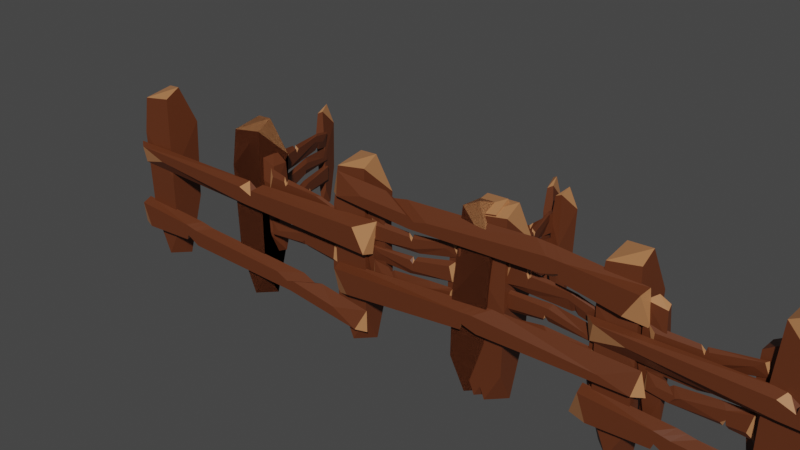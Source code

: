 # Source: Fence.blend  (saved by Blender 2.80.48; exported with 4.5.12 LTS)
import bpy
from mathutils import Matrix  # noqa: F401  (used for matrix-valued properties, if any)

bpy.ops.wm.read_factory_settings(use_empty=True)
scene = bpy.context.scene
scene.name = 'Scene'

# ---- collections
col_collection = bpy.data.collections.new('Collection'); scene.collection.children.link(col_collection)

# ---- materials (node trees are filled in below, after node groups)
mat_bois = bpy.data.materials.new('Bois')
mat_bois.alpha_threshold = 0.0
mat_bois.use_transparent_shadow = False
mat_bois.roughness = 0.5
mat_bois.line_color = (0.0, 0.0, 0.0, 1.0)
mat_boisclair = bpy.data.materials.new('BoisClair')
mat_boisclair.use_transparent_shadow = False
mat_boisclair.roughness = 0.25

# ---- material node trees
mat_bois.use_nodes = True; mat_bois.node_tree.nodes.clear()
_N = mat_bois.node_tree.nodes; _L = mat_bois.node_tree.links
n0 = _N.new('ShaderNodeOutputMaterial'); n0.name = 'Material Output'; n0.location = (300, 300)
n1 = _N.new('ShaderNodeBsdfPrincipled'); n1.name = 'Principled BSDF'; n1.location = (10, 300)
n1.distribution = 'GGX'
n1.subsurface_method = 'BURLEY'
n1.inputs[0].default_value = (0.1149, 0.02964, 0.008732, 1.0)
n1.inputs[3].default_value = 1.45
_L.new(n1.outputs[0], n0.inputs[0])
n0.is_active_output = True
mat_boisclair.use_nodes = True; mat_boisclair.node_tree.nodes.clear()
_N = mat_boisclair.node_tree.nodes; _L = mat_boisclair.node_tree.links
n0 = _N.new('ShaderNodeOutputMaterial'); n0.name = 'Material Output'; n0.location = (300, 300)
n1 = _N.new('ShaderNodeBsdfPrincipled'); n1.name = 'Principled BSDF'; n1.location = (10, 300)
n1.distribution = 'GGX'
n1.subsurface_method = 'BURLEY'
n1.inputs[0].default_value = (0.4575, 0.1941, 0.07854, 1.0)
n1.inputs[3].default_value = 1.45
_L.new(n1.outputs[0], n0.inputs[0])
n0.is_active_output = True

# ---- world
world_world = bpy.data.worlds.new('World'); scene.world = world_world
world_world.use_nodes = True; world_world.node_tree.nodes.clear()
_N = world_world.node_tree.nodes; _L = world_world.node_tree.links
n0 = _N.new('ShaderNodeOutputWorld'); n0.name = 'World Output'; n0.location = (300, 300)
n1 = _N.new('ShaderNodeBackground'); n1.name = 'Background'; n1.location = (10, 300)
n1.inputs[0].default_value = (0.05088, 0.05088, 0.05088, 1.0)
_L.new(n1.outputs[0], n0.inputs[0])
n0.is_active_output = True
world_world.color = (0.05088, 0.05088, 0.05088)
world_world.use_sun_shadow = False
world_world.sun_shadow_jitter_overblur = 0.0

# ---- meshes
me_cube = bpy.data.meshes.new('Cube')
me_cube.from_pydata([(0.1073, 0.09721, 2.096), (0.1607, 0.2812, 1.637), (0.1073, -0.08847, 2.0), (0.1606, -0.1484, 1.05), (-0.2257, 0.2446, 2.0), (-0.2368, 0.2482, 0.9283), (-0.2257, -0.1104, 1.951), (-0.2605, -0.1452, 1.527), (-0.01979, 0.205, 0.0), (0.1606, 0.2372, 0.6927), (0.1605, 0.02472, 0.0), (0.1606, -0.1532, 0.3469), (-0.203, 0.09195, 0.07345), (-0.01979, -0.1556, 0.0), (-0.2188, -0.1524, 0.4718), (-0.2001, 0.02472, 0.0), (2.414, -0.2083, 1.842), (2.495, -0.1041, 1.691), (2.453, -0.2083, 1.714), (2.246, -0.1032, 1.926), (2.464, -0.2088, 1.646), (2.343, -0.1026, 1.922), (2.501, -0.2088, 1.84), (2.541, -0.1026, 1.586), (2.281, -0.2077, 1.658), (2.328, -0.2077, 1.844), (2.34, -0.1038, 1.603), (2.148, -0.1038, 1.931), (3.325, -0.0932, 1.448), (3.281, -0.0932, 1.837), (3.1, -0.2181, 1.546), (3.256, -0.2181, 1.806), (-0.2855, -0.1143, 1.643), (-0.2315, -0.1143, 1.896), (-0.1774, -0.1973, 1.656), (0.154, -0.1973, 1.752), (-2.893, 0.09721, 2.096), (-2.839, 0.2812, 1.637), (-2.893, -0.08847, 2.0), (-2.839, -0.1484, 1.05), (-3.226, 0.2446, 2.0), (-3.237, 0.2482, 0.9283), (-3.226, -0.1104, 1.951), (-3.26, -0.1452, 1.527), (-3.02, 0.205, 0.0), (-2.839, 0.2372, 0.6927), (-2.839, 0.02472, 0.0), (-2.839, -0.1532, 0.3469), (-3.02, -0.1556, 0.0), (-3.203, 0.09195, 0.07345), (-3.219, -0.1524, 0.4718), (-3.2, 0.02472, 0.0), (-2.899, -0.2368, 1.272), (-3.226, -0.2368, 1.38), (-3.289, -0.1538, 1.142), (-3.334, -0.1538, 1.397), (0.2243, -0.2576, 1.145), (0.07781, -0.2576, 1.41), (0.2485, -0.1327, 1.113), (0.3065, -0.1327, 1.5), (-1.717, -0.1433, 1.089), (-1.514, -0.1433, 1.41), (-1.534, -0.2472, 1.17), (-1.574, -0.2472, 1.357), (-1.312, -0.1421, 1.42), (-1.361, -0.2484, 1.167), (-1.522, -0.1421, 1.092), (-1.391, -0.2484, 1.362), (-1.619, -0.1427, 1.09), (-1.404, -0.2478, 1.295), (-1.362, -0.1437, 1.317), (-1.448, -0.2478, 1.168), (2.938, -0.2368, 0.8881), (3.273, -0.2368, 0.8059), (3.316, -0.1538, 1.049), (3.381, -0.1538, 0.7979), (-0.1797, -0.2576, 0.8462), (-0.01282, -0.2576, 0.5936), (-0.2064, -0.1327, 0.8758), (-0.2337, -0.1327, 0.4856), (1.752, -0.1433, 1.053), (1.574, -0.1433, 0.7174), (1.576, -0.2472, 0.9583), (1.63, -0.2472, 0.7754), (1.374, -0.1421, 0.6918), (1.403, -0.2484, 0.9476), (1.557, -0.1421, 1.035), (1.448, -0.2484, 0.7553), (1.654, -0.1427, 1.044), (1.456, -0.2478, 0.8236), (1.415, -0.1437, 0.7986), (1.489, -0.2478, 0.953), (-0.2355, -0.2368, 0.3505), (0.07106, -0.2368, 0.1918), (0.1704, -0.1538, 0.4175), (0.1746, -0.1538, 0.1585), (-3.311, -0.2576, 0.6312), (-3.208, -0.2576, 0.3465), (-3.33, -0.1327, 0.6663), (-3.448, -0.1327, 0.2935), (-2.189, -0.1433, 0.5975), (-2.44, -0.1433, 0.3127), (-2.382, -0.2472, 0.5465), (-2.372, -0.2472, 0.3559), (-2.641, -0.1421, 0.3347), (-2.552, -0.2484, 0.5766), (-2.382, -0.1421, 0.6259), (-2.554, -0.2484, 0.379), (-2.285, -0.1427, 0.6117), (-2.53, -0.2478, 0.4436), (-2.576, -0.1437, 0.4289), (-2.467, -0.2478, 0.5615), (-0.7323, -0.1498, 0.5458), (-0.8638, -0.2408, 0.314), (-0.826, -0.1498, 0.2769), (-1.057, -0.2408, 0.4849), (-0.5753, -0.1505, 0.4798), (-0.7078, -0.2401, 0.2936), (-0.659, -0.1505, 0.2572), (-0.9135, -0.2401, 0.4178), (-0.4661, -0.151, 0.5079), (-0.5881, -0.2396, 0.2779), (-0.5309, -0.151, 0.242), (-0.8147, -0.2396, 0.4452), (0.6791, -0.1103, 1.849), (0.7635, -0.2013, 1.596), (0.7193, -0.1103, 1.567), (0.9859, -0.2013, 1.726), (0.5122, -0.111, 1.814), (0.6064, -0.2006, 1.606), (0.5515, -0.111, 1.579), (0.8322, -0.2006, 1.688), (0.4105, -0.1115, 1.863), (0.486, -0.2001, 1.613), (0.4229, -0.1115, 1.589), (0.7405, -0.2001, 1.734)], [], [(14, 5, 12), (0, 6, 2), (3, 7, 14), (2, 7, 3), (2, 1, 0), (4, 7, 6), (4, 1, 5), (9, 3, 11), (8, 9, 10), (10, 11, 13), (15, 12, 8), (13, 14, 15), (5, 1, 9), (134, 34, 133), (30, 22, 31), (18, 25, 16), (23, 30, 28), (21, 16, 19), (126, 27, 124), (27, 127, 124), (26, 18, 17), (133, 35, 135), (28, 31, 29), (23, 29, 21), (34, 33, 35), (29, 22, 21), (50, 41, 49), (36, 42, 38), (39, 43, 50), (38, 43, 39), (38, 37, 36), (40, 43, 42), (40, 37, 41), (45, 39, 47), (44, 45, 46), (46, 47, 48), (51, 49, 44), (48, 50, 51), (41, 37, 45), (53, 54, 52), (64, 58, 66), (59, 56, 58), (63, 52, 62), (58, 65, 66), (61, 53, 63), (61, 69, 70), (60, 52, 54), (69, 62, 71), (55, 60, 54), (57, 65, 56), (64, 57, 59), (66, 71, 68), (68, 64, 66), (61, 68, 60), (68, 62, 60), (65, 69, 71), (70, 67, 64), (73, 74, 72), (84, 78, 86), (79, 76, 78), (83, 72, 82), (78, 85, 86), (81, 73, 83), (81, 89, 90), (80, 72, 74), (89, 82, 91), (75, 80, 74), (77, 85, 76), (84, 77, 79), (86, 91, 88), (88, 84, 86), (81, 88, 80), (88, 82, 80), (85, 89, 91), (90, 87, 84), (93, 94, 92), (104, 98, 106), (99, 96, 98), (121, 92, 123), (98, 105, 106), (122, 93, 121), (101, 109, 110), (100, 115, 112), (109, 102, 111), (114, 100, 112), (97, 105, 96), (104, 97, 99), (106, 111, 108), (108, 104, 106), (101, 108, 100), (108, 102, 100), (105, 109, 111), (110, 107, 104), (118, 112, 116), (112, 119, 116), (114, 103, 101), (103, 115, 102), (116, 123, 120), (122, 116, 120), (114, 117, 113), (113, 119, 115), (94, 122, 120), (120, 92, 94), (118, 121, 117), (117, 123, 119), (19, 23, 21), (26, 19, 27), (19, 25, 27), (22, 18, 16), (17, 20, 23), (130, 124, 128), (124, 131, 128), (126, 24, 26), (24, 127, 25), (128, 135, 132), (134, 128, 132), (126, 129, 125), (125, 131, 127), (33, 134, 132), (132, 35, 33), (130, 133, 129), (129, 135, 131), (12, 15, 14), (14, 7, 5), (0, 4, 6), (14, 13, 11), (11, 3, 14), (2, 6, 7), (2, 3, 1), (4, 5, 7), (4, 0, 1), (11, 10, 9), (9, 1, 3), (9, 8, 12), (12, 5, 9), (134, 32, 34), (30, 20, 22), (18, 24, 25), (23, 20, 30), (21, 22, 16), (126, 26, 27), (27, 25, 127), (26, 24, 18), (133, 34, 35), (28, 30, 31), (23, 28, 29), (34, 32, 33), (29, 31, 22), (49, 51, 50), (50, 43, 41), (36, 40, 42), (50, 48, 47), (47, 39, 50), (38, 42, 43), (38, 39, 37), (40, 41, 43), (40, 36, 37), (47, 46, 45), (45, 37, 39), (45, 44, 49), (49, 41, 45), (53, 55, 54), (64, 59, 58), (59, 57, 56), (63, 53, 52), (58, 56, 65), (61, 55, 53), (61, 63, 69), (60, 62, 52), (69, 63, 62), (55, 61, 60), (57, 67, 65), (64, 67, 57), (66, 65, 71), (68, 70, 64), (61, 70, 68), (68, 71, 62), (65, 67, 69), (70, 69, 67), (73, 75, 74), (84, 79, 78), (79, 77, 76), (83, 73, 72), (78, 76, 85), (81, 75, 73), (81, 83, 89), (80, 82, 72), (89, 83, 82), (75, 81, 80), (77, 87, 85), (84, 87, 77), (86, 85, 91), (88, 90, 84), (81, 90, 88), (88, 91, 82), (85, 87, 89), (90, 89, 87), (93, 95, 94), (104, 99, 98), (99, 97, 96), (121, 93, 92), (98, 96, 105), (122, 95, 93), (101, 103, 109), (100, 102, 115), (109, 103, 102), (114, 101, 100), (97, 107, 105), (104, 107, 97), (106, 105, 111), (108, 110, 104), (101, 110, 108), (108, 111, 102), (105, 107, 109), (110, 109, 107), (118, 114, 112), (112, 115, 119), (114, 113, 103), (103, 113, 115), (116, 119, 123), (122, 118, 116), (114, 118, 117), (113, 117, 119), (94, 95, 122), (120, 123, 92), (118, 122, 121), (117, 121, 123), (19, 17, 23), (26, 17, 19), (19, 16, 25), (22, 20, 18), (17, 18, 20), (130, 126, 124), (124, 127, 131), (126, 125, 24), (24, 125, 127), (128, 131, 135), (134, 130, 128), (126, 130, 129), (125, 129, 131), (33, 32, 134), (132, 135, 35), (130, 134, 133), (129, 133, 135)])
me_cube.polygons.foreach_set('material_index', [0, 1, 0, 0, 1, 0, 0, 0, 0, 0, 0, 0, 0, 0, 0, 0, 0, 0, 0, 0, 1, 0, 1, 0, 0, 0, 0, 1, 0, 0, 0, 0, 0, 0, 0, 0, 0, 0, 0, 1, 0, 1, 0, 0, 0, 0, 0, 0, 0, 0, 0, 0, 0, 0, 0, 0, 1, 0, 0, 1, 0, 0, 0, 1, 0, 0, 0, 0, 0, 0, 0, 0, 0, 0, 1, 0, 0, 1, 0, 0, 0, 1, 0, 0, 0, 0, 0, 0, 0, 0, 0, 0, 1, 0, 0, 0, 0, 0, 0, 0, 0, 0, 0, 0, 0, 0, 0, 0, 0, 1, 0, 0, 0, 0, 0, 0, 0, 0, 0, 0, 0, 0, 0, 0, 1, 0, 0, 0, 0, 0, 1, 0, 0, 0, 0, 0, 0, 0, 0, 0, 0, 0, 1, 0, 1, 0, 1, 0, 0, 0, 1, 0, 0, 0, 0, 0, 1, 0, 0, 0, 0, 1, 0, 1, 0, 0, 0, 1, 0, 0, 0, 0, 0, 0, 0, 0, 0, 0, 1, 1, 0, 1, 0, 0, 0, 0, 0, 0, 0, 0, 0, 0, 0, 0, 0, 0, 1, 1, 0, 1, 0, 0, 0, 1, 0, 0, 0, 0, 0, 0, 0, 0, 0, 0, 1, 0, 0, 0, 0, 0, 0, 0, 0, 0, 0, 0, 0, 0, 0, 0, 0, 1, 0, 0, 0, 0, 0, 0, 0, 0, 0, 0, 0, 0])
_uv = me_cube.uv_layers.new(name='UVMap')
_uv.uv.foreach_set('vector', [0.434, 0.5, 0.491, 0.75, 0.3842, 0.6692, 0.4054, 0.1141, 0.5946, 0.2196, 0.4054, 0.2196, 0.5063, 0.25, 0.5659, 0.5, 0.434, 0.5, 0.4054, 0.2196, 0.6197, 0.2758, 0.2689, 0.3698, 0.4054, 0.2196, 0.3528, -0.01262, 0.4054, 0.1141, 0.5946, 0.03037, 0.6197, 0.2758, 0.5946, 0.2196, 0.5946, 0.03037, 0.3528, -0.01262, 0.6746, -0.06998, 0.2116, 0.5, 0.2563, 0.75, 0.1684, 0.75, 0.625, 0.625, 0.7116, 0.75, 0.625, 0.75, 0.125, 0.625, 0.1684, 0.75, 0.125, 0.75, 0.375, 0.625, 0.3842, 0.6692, 0.375, 0.75, 0.375, 0.375, 0.434, 0.5, 0.3752, 0.5, 0.741, 0.5, 0.8296, 0.75, 0.7116, 0.75, 0.8413, 0.5, 0.875, 0.75, 0.8413, 0.75, 0.625, 0.75, 0.375, 0.8612, 0.375, 0.75, 0.5404, 0.8681, 0.375, 0.875, 0.375, 0.8681, 0.7362, 0.5, 0.625, 0.75, 0.625, 0.5, 0.2638, 0.5, 0.2569, 0.75, 0.2569, 0.5, 0.625, 0.2978, 0.375, 0.375, 0.375, 0.2978, 0.25, 0.5, 0.1728, 0.75, 0.1728, 0.5, 0.75, 0.5, 0.7363, 0.814, 0.7375, 0.7573, 0.625, 0.9663, 0.375, 1.0, 0.375, 0.9663, 0.625, 0.5, 0.375, 0.75, 0.375, 0.5, 0.625, 0.3888, 0.375, 0.5, 0.375, 0.3888, 0.625, 0.0, 0.375, 0.25, 0.375, 0.0, 0.375, 0.5, 0.2638, 0.75, 0.2638, 0.5, 0.434, 0.5, 0.491, 0.75, 0.3842, 0.6692, 0.4054, 0.1141, 0.5946, 0.2196, 0.4054, 0.2196, 0.5063, 0.25, 0.5659, 0.5, 0.434, 0.5, 0.4054, 0.2196, 0.6197, 0.2758, 0.2689, 0.3698, 0.4054, 0.2196, 0.3528, -0.01262, 0.4054, 0.1141, 0.5946, 0.03037, 0.6197, 0.2758, 0.5946, 0.2196, 0.5946, 0.03037, 0.3528, -0.01262, 0.6746, -0.06998, 0.2116, 0.5, 0.2563, 0.75, 0.1684, 0.75, 0.625, 0.625, 0.7116, 0.75, 0.625, 0.75, 0.125, 0.625, 0.1684, 0.75, 0.125, 0.75, 0.375, 0.625, 0.3842, 0.6692, 0.375, 0.75, 0.375, 0.375, 0.434, 0.5, 0.3752, 0.5, 0.741, 0.5, 0.8296, 0.75, 0.7116, 0.75, 0.625, 0.0, 0.375, 0.25, 0.375, 0.0, 0.625, 0.3888, 0.375, 0.5, 0.375, 0.3888, 0.625, 0.5, 0.375, 0.75, 0.375, 0.5, 0.625, 0.875, 0.375, 1.0, 0.375, 0.875, 0.375, 0.5, 0.2638, 0.75, 0.2638, 0.5, 0.75, 0.5, 0.875, 0.75, 0.75, 0.75, 0.75, 0.5, 0.7363, 0.814, 0.7375, 0.7573, 0.25, 0.5, 0.125, 0.75, 0.125, 0.5, 0.5404, 0.8681, 0.375, 0.875, 0.375, 0.8681, 0.625, 0.25, 0.375, 0.375, 0.375, 0.25, 0.625, 0.75, 0.375, 0.8612, 0.375, 0.75, 0.7362, 0.5, 0.625, 0.75, 0.625, 0.5, 0.2638, 0.5, 0.2569, 0.75, 0.2569, 0.5, 0.375, 0.3819, 0.625, 0.3888, 0.375, 0.3888, 0.625, 0.375, 0.375, 0.3819, 0.375, 0.375, 0.2569, 0.5, 0.25, 0.75, 0.25, 0.5, 0.375, 0.8612, 0.5404, 0.8681, 0.375, 0.8681, 0.7375, 0.7573, 0.7362, 0.75, 0.7362, 0.5, 0.625, 0.0, 0.375, 0.25, 0.375, 0.0, 0.625, 0.3888, 0.375, 0.5, 0.375, 0.3888, 0.625, 0.5, 0.375, 0.75, 0.375, 0.5, 0.625, 0.875, 0.375, 1.0, 0.375, 0.875, 0.375, 0.5, 0.2638, 0.75, 0.2638, 0.5, 0.75, 0.5, 0.875, 0.75, 0.75, 0.75, 0.75, 0.5, 0.7363, 0.814, 0.7375, 0.7573, 0.25, 0.5, 0.125, 0.75, 0.125, 0.5, 0.5404, 0.8681, 0.375, 0.875, 0.375, 0.8681, 0.625, 0.25, 0.375, 0.375, 0.375, 0.25, 0.625, 0.75, 0.375, 0.8612, 0.375, 0.75, 0.7362, 0.5, 0.625, 0.75, 0.625, 0.5, 0.2638, 0.5, 0.2569, 0.75, 0.2569, 0.5, 0.375, 0.3819, 0.625, 0.3888, 0.375, 0.3888, 0.625, 0.375, 0.375, 0.3819, 0.375, 0.375, 0.2569, 0.5, 0.25, 0.75, 0.25, 0.5, 0.375, 0.8612, 0.5404, 0.8681, 0.375, 0.8681, 0.7375, 0.7573, 0.7362, 0.75, 0.7362, 0.5, 0.625, 0.0, 0.375, 0.25, 0.375, 0.0, 0.625, 0.3888, 0.375, 0.5, 0.375, 0.3888, 0.625, 0.5, 0.375, 0.75, 0.375, 0.5, 0.625, 0.9663, 0.375, 1.0, 0.375, 0.9663, 0.375, 0.5, 0.2638, 0.75, 0.2638, 0.5, 0.8413, 0.5, 0.875, 0.75, 0.8413, 0.75, 0.75, 0.5, 0.7363, 0.814, 0.7375, 0.7573, 0.25, 0.5, 0.1728, 0.75, 0.1728, 0.5, 0.5404, 0.8681, 0.375, 0.875, 0.375, 0.8681, 0.625, 0.2978, 0.375, 0.375, 0.375, 0.2978, 0.625, 0.75, 0.375, 0.8612, 0.375, 0.75, 0.7362, 0.5, 0.625, 0.75, 0.625, 0.5, 0.2638, 0.5, 0.2569, 0.75, 0.2569, 0.5, 0.375, 0.3819, 0.625, 0.3888, 0.375, 0.3888, 0.625, 0.375, 0.375, 0.3819, 0.375, 0.375, 0.2569, 0.5, 0.25, 0.75, 0.25, 0.5, 0.375, 0.8612, 0.5404, 0.8681, 0.375, 0.8681, 0.7375, 0.7573, 0.7362, 0.75, 0.7362, 0.5, 0.625, 0.2898, 0.375, 0.2978, 0.375, 0.2898, 0.1728, 0.5, 0.1648, 0.75, 0.1648, 0.5, 0.8272, 0.5, 0.75, 0.75, 0.75, 0.5, 0.625, 0.875, 0.375, 0.9522, 0.375, 0.875, 0.1648, 0.5, 0.1587, 0.75, 0.1587, 0.5, 0.625, 0.2837, 0.375, 0.2898, 0.375, 0.2837, 0.8272, 0.5, 0.8352, 0.75, 0.8272, 0.75, 0.625, 0.9522, 0.375, 0.9602, 0.375, 0.9522, 0.375, 0.25, 0.625, 0.2837, 0.375, 0.2837, 0.1587, 0.5, 0.125, 0.75, 0.125, 0.5, 0.8352, 0.5, 0.8413, 0.75, 0.8352, 0.75, 0.625, 0.9602, 0.375, 0.9663, 0.375, 0.9602, 0.375, 0.3819, 0.625, 0.3888, 0.375, 0.3888, 0.625, 0.375, 0.375, 0.3819, 0.375, 0.375, 0.2569, 0.5, 0.25, 0.75, 0.25, 0.5, 0.375, 0.8612, 0.5404, 0.8681, 0.375, 0.8681, 0.7375, 0.7573, 0.7362, 0.75, 0.7362, 0.5, 0.625, 0.2898, 0.375, 0.2978, 0.375, 0.2898, 0.1728, 0.5, 0.1648, 0.75, 0.1648, 0.5, 0.8272, 0.5, 0.75, 0.75, 0.75, 0.5, 0.625, 0.875, 0.375, 0.9522, 0.375, 0.875, 0.1648, 0.5, 0.1587, 0.75, 0.1587, 0.5, 0.625, 0.2837, 0.375, 0.2898, 0.375, 0.2837, 0.8272, 0.5, 0.8352, 0.75, 0.8272, 0.75, 0.625, 0.9522, 0.375, 0.9602, 0.375, 0.9522, 0.375, 0.25, 0.625, 0.2837, 0.375, 0.2837, 0.1587, 0.5, 0.125, 0.75, 0.125, 0.5, 0.8352, 0.5, 0.8413, 0.75, 0.8352, 0.75, 0.625, 0.9602, 0.375, 0.9663, 0.375, 0.9602, 0.3842, 0.6692, 0.375, 0.625, 0.434, 0.5, 0.434, 0.5, 0.5659, 0.5, 0.491, 0.75, 0.4054, 0.1141, 0.5946, 0.03037, 0.5946, 0.2196, 0.434, 0.5, 0.375, 0.375, 0.4184, 0.25, 0.4184, 0.25, 0.5063, 0.25, 0.434, 0.5, 0.4054, 0.2196, 0.5946, 0.2196, 0.6197, 0.2758, 0.4054, 0.2196, 0.2689, 0.3698, 0.3528, -0.01262, 0.5946, 0.03037, 0.6746, -0.06998, 0.6197, 0.2758, 0.5946, 0.03037, 0.4054, 0.1141, 0.3528, -0.01262, 0.1684, 0.75, 0.125, 0.625, 0.2116, 0.5, 0.2116, 0.5, 0.3296, 0.5, 0.2563, 0.75, 0.7116, 0.75, 0.625, 0.625, 0.6333, 0.5026, 0.6333, 0.5026, 0.741, 0.5, 0.7116, 0.75, 0.8413, 0.5, 0.875, 0.5, 0.875, 0.75, 0.625, 0.75, 0.625, 0.8612, 0.375, 0.8612, 0.5404, 0.8681, 0.625, 0.875, 0.375, 0.875, 0.7362, 0.5, 0.7362, 0.75, 0.625, 0.75, 0.2638, 0.5, 0.2638, 0.75, 0.2569, 0.75, 0.625, 0.2978, 0.625, 0.375, 0.375, 0.375, 0.25, 0.5, 0.25, 0.75, 0.1728, 0.75, 0.75, 0.5, 0.75, 0.75, 0.7363, 0.814, 0.625, 0.9663, 0.625, 1.0, 0.375, 1.0, 0.625, 0.5, 0.625, 0.75, 0.375, 0.75, 0.625, 0.3888, 0.625, 0.5, 0.375, 0.5, 0.625, 0.0, 0.625, 0.25, 0.375, 0.25, 0.375, 0.5, 0.375, 0.75, 0.2638, 0.75, 0.3842, 0.6692, 0.375, 0.625, 0.434, 0.5, 0.434, 0.5, 0.5659, 0.5, 0.491, 0.75, 0.4054, 0.1141, 0.5946, 0.03037, 0.5946, 0.2196, 0.434, 0.5, 0.375, 0.375, 0.4184, 0.25, 0.4184, 0.25, 0.5063, 0.25, 0.434, 0.5, 0.4054, 0.2196, 0.5946, 0.2196, 0.6197, 0.2758, 0.4054, 0.2196, 0.2689, 0.3698, 0.3528, -0.01262, 0.5946, 0.03037, 0.6746, -0.06998, 0.6197, 0.2758, 0.5946, 0.03037, 0.4054, 0.1141, 0.3528, -0.01262, 0.1684, 0.75, 0.125, 0.625, 0.2116, 0.5, 0.2116, 0.5, 0.3296, 0.5, 0.2563, 0.75, 0.7116, 0.75, 0.625, 0.625, 0.6333, 0.5026, 0.6333, 0.5026, 0.741, 0.5, 0.7116, 0.75, 0.625, 0.0, 0.625, 0.25, 0.375, 0.25, 0.625, 0.3888, 0.625, 0.5, 0.375, 0.5, 0.625, 0.5, 0.625, 0.75, 0.375, 0.75, 0.625, 0.875, 0.625, 1.0, 0.375, 1.0, 0.375, 0.5, 0.375, 0.75, 0.2638, 0.75, 0.75, 0.5, 0.875, 0.5, 0.875, 0.75, 0.75, 0.5, 0.75, 0.75, 0.7363, 0.814, 0.25, 0.5, 0.25, 0.75, 0.125, 0.75, 0.5404, 0.8681, 0.625, 0.875, 0.375, 0.875, 0.625, 0.25, 0.625, 0.375, 0.375, 0.375, 0.625, 0.75, 0.625, 0.8612, 0.375, 0.8612, 0.7362, 0.5, 0.7362, 0.75, 0.625, 0.75, 0.2638, 0.5, 0.2638, 0.75, 0.2569, 0.75, 0.375, 0.3819, 0.549, 0.3826, 0.625, 0.3888, 0.625, 0.375, 0.549, 0.3826, 0.375, 0.3819, 0.2569, 0.5, 0.2569, 0.75, 0.25, 0.75, 0.375, 0.8612, 0.625, 0.8612, 0.5404, 0.8681, 0.7375, 0.7573, 0.7363, 0.814, 0.7362, 0.75, 0.625, 0.0, 0.625, 0.25, 0.375, 0.25, 0.625, 0.3888, 0.625, 0.5, 0.375, 0.5, 0.625, 0.5, 0.625, 0.75, 0.375, 0.75, 0.625, 0.875, 0.625, 1.0, 0.375, 1.0, 0.375, 0.5, 0.375, 0.75, 0.2638, 0.75, 0.75, 0.5, 0.875, 0.5, 0.875, 0.75, 0.75, 0.5, 0.75, 0.75, 0.7363, 0.814, 0.25, 0.5, 0.25, 0.75, 0.125, 0.75, 0.5404, 0.8681, 0.625, 0.875, 0.375, 0.875, 0.625, 0.25, 0.625, 0.375, 0.375, 0.375, 0.625, 0.75, 0.625, 0.8612, 0.375, 0.8612, 0.7362, 0.5, 0.7362, 0.75, 0.625, 0.75, 0.2638, 0.5, 0.2638, 0.75, 0.2569, 0.75, 0.375, 0.3819, 0.549, 0.3826, 0.625, 0.3888, 0.625, 0.375, 0.549, 0.3826, 0.375, 0.3819, 0.2569, 0.5, 0.2569, 0.75, 0.25, 0.75, 0.375, 0.8612, 0.625, 0.8612, 0.5404, 0.8681, 0.7375, 0.7573, 0.7363, 0.814, 0.7362, 0.75, 0.625, 0.0, 0.625, 0.25, 0.375, 0.25, 0.625, 0.3888, 0.625, 0.5, 0.375, 0.5, 0.625, 0.5, 0.625, 0.75, 0.375, 0.75, 0.625, 0.9663, 0.625, 1.0, 0.375, 1.0, 0.375, 0.5, 0.375, 0.75, 0.2638, 0.75, 0.8413, 0.5, 0.875, 0.5, 0.875, 0.75, 0.75, 0.5, 0.75, 0.75, 0.7363, 0.814, 0.25, 0.5, 0.25, 0.75, 0.1728, 0.75, 0.5404, 0.8681, 0.625, 0.875, 0.375, 0.875, 0.625, 0.2978, 0.625, 0.375, 0.375, 0.375, 0.625, 0.75, 0.625, 0.8612, 0.375, 0.8612, 0.7362, 0.5, 0.7362, 0.75, 0.625, 0.75, 0.2638, 0.5, 0.2638, 0.75, 0.2569, 0.75, 0.375, 0.3819, 0.549, 0.3826, 0.625, 0.3888, 0.625, 0.375, 0.549, 0.3826, 0.375, 0.3819, 0.2569, 0.5, 0.2569, 0.75, 0.25, 0.75, 0.375, 0.8612, 0.625, 0.8612, 0.5404, 0.8681, 0.7375, 0.7573, 0.7363, 0.814, 0.7362, 0.75, 0.625, 0.2898, 0.625, 0.2978, 0.375, 0.2978, 0.1728, 0.5, 0.1728, 0.75, 0.1648, 0.75, 0.8272, 0.5, 0.8272, 0.75, 0.75, 0.75, 0.625, 0.875, 0.625, 0.9522, 0.375, 0.9522, 0.1648, 0.5, 0.1648, 0.75, 0.1587, 0.75, 0.625, 0.2837, 0.625, 0.2898, 0.375, 0.2898, 0.8272, 0.5, 0.8352, 0.5, 0.8352, 0.75, 0.625, 0.9522, 0.625, 0.9602, 0.375, 0.9602, 0.375, 0.25, 0.625, 0.25, 0.625, 0.2837, 0.1587, 0.5, 0.1587, 0.75, 0.125, 0.75, 0.8352, 0.5, 0.8413, 0.5, 0.8413, 0.75, 0.625, 0.9602, 0.625, 0.9663, 0.375, 0.9663, 0.375, 0.3819, 0.549, 0.3826, 0.625, 0.3888, 0.625, 0.375, 0.549, 0.3826, 0.375, 0.3819, 0.2569, 0.5, 0.2569, 0.75, 0.25, 0.75, 0.375, 0.8612, 0.625, 0.8612, 0.5404, 0.8681, 0.7375, 0.7573, 0.7363, 0.814, 0.7362, 0.75, 0.625, 0.2898, 0.625, 0.2978, 0.375, 0.2978, 0.1728, 0.5, 0.1728, 0.75, 0.1648, 0.75, 0.8272, 0.5, 0.8272, 0.75, 0.75, 0.75, 0.625, 0.875, 0.625, 0.9522, 0.375, 0.9522, 0.1648, 0.5, 0.1648, 0.75, 0.1587, 0.75, 0.625, 0.2837, 0.625, 0.2898, 0.375, 0.2898, 0.8272, 0.5, 0.8352, 0.5, 0.8352, 0.75, 0.625, 0.9522, 0.625, 0.9602, 0.375, 0.9602, 0.375, 0.25, 0.625, 0.25, 0.625, 0.2837, 0.1587, 0.5, 0.1587, 0.75, 0.125, 0.75, 0.8352, 0.5, 0.8413, 0.5, 0.8413, 0.75, 0.625, 0.9602, 0.625, 0.9663, 0.375, 0.9663])
me_cube.materials.append(mat_bois)
me_cube.materials.append(mat_boisclair)
me_cube.use_remesh_preserve_volume = False
me_cube.use_remesh_preserve_attributes = False
me_cube.use_mirror_vertex_groups = False
me_cube.update()
me_cube_001 = bpy.data.meshes.new('Cube.001')
me_cube_001.from_pydata([(-1.393, 0.09721, 2.096), (-1.339, 0.2812, 1.637), (-1.393, -0.08847, 2.0), (-1.339, -0.1484, 1.05), (-1.726, 0.2446, 2.0), (-1.737, 0.2482, 0.9283), (-1.726, -0.1104, 1.951), (-1.76, -0.1452, 1.527), (-1.52, 0.205, 0.0), (-1.339, 0.2372, 0.6927), (-1.339, 0.02472, 0.0), (-1.339, -0.1532, 0.3469), (-1.703, 0.09195, 0.07345), (-1.52, -0.1556, 0.0), (-1.719, -0.1524, 0.4718), (-1.7, 0.02472, 0.0), (1.529, -0.113, 2.096), (1.713, -0.1664, 1.637), (1.343, -0.113, 2.0), (1.283, -0.1664, 1.05), (1.676, 0.22, 2.0), (1.68, 0.2311, 0.9283), (1.321, 0.22, 1.951), (1.286, 0.2548, 1.527), (1.637, 0.01408, 0.0), (1.669, -0.1663, 0.6927), (1.456, -0.1662, 0.0), (1.278, -0.1663, 0.3469), (1.524, 0.1973, 0.07345), (1.276, 0.01408, 0.0), (1.279, 0.2131, 0.4718), (1.456, 0.1944, 0.0), (-0.1827, -0.06781, 1.771), (-0.07232, -0.09986, 1.496), (-0.2941, -0.06781, 1.714), (-0.3301, -0.09981, 1.144), (-0.09426, -0.01002, 1.714), (-0.0921, -0.003383, 1.071), (-0.3073, -0.01002, 1.684), (-0.3281, 0.01082, 1.43), (-0.118, -0.03386, 0.5139), (-0.09867, -0.09979, 0.9295), (-0.2262, -0.09974, 0.5139), (-0.3329, -0.09976, 0.7221), (-0.1858, -0.02367, 0.558), (-0.3344, -0.03386, 0.5139), (-0.3324, -0.01421, 0.797), (-0.2262, -0.02541, 0.5139), (0.2494, -0.03099, 1.771), (0.139, 0.001057, 1.496), (0.3608, -0.03099, 1.714), (0.3968, 0.001014, 1.144), (0.161, -0.09784, 1.714), (0.1588, -0.1045, 1.071), (0.374, -0.09784, 1.684), (0.3948, -0.1187, 1.43), (0.1847, -0.03018, 0.5139), (0.1654, 0.0009881, 0.9295), (0.2929, 0.0009373, 0.5139), (0.3997, 0.0009627, 0.7221), (0.2526, -0.0842, 0.558), (0.4011, -0.03018, 0.5139), (0.3992, -0.09365, 0.797), (0.2929, -0.08246, 0.5139), (1.354, -0.05336, 1.747), (1.316, -0.08646, 1.157), (1.34, 0.1533, 1.716), (1.318, 0.1749, 1.453), (1.313, -0.0864, 0.7208), (1.312, 0.02551, 0.5055), (1.314, 0.149, 0.7983), (1.169, -0.04497, 1.619), (1.162, -0.07377, 1.141), (1.183, 0.1349, 1.628), (1.164, 0.1536, 1.399), (1.159, -0.07372, 0.871), (1.158, 0.02366, 0.5744), (1.172, 0.0914, 0.8291), (-1.422, 0.1433, 1.74), (-1.387, 0.1786, 1.15), (-1.396, -0.06214, 1.709), (-1.373, -0.0823, 1.446), (-1.384, 0.1788, 0.7139), (-1.376, 0.06717, 0.4987), (-1.37, -0.05618, 0.7914), (-1.238, 0.1465, 1.613), (-1.233, 0.1757, 1.135), (-1.24, -0.0338, 1.621), (-1.22, -0.05134, 1.392), (-1.23, 0.1758, 0.8641), (-1.223, 0.07872, 0.5676), (-1.232, 0.01026, 0.8223), (0.9839, -0.08205, 0.8611), (1.001, -0.1145, 0.8836), (0.9423, -0.08704, 1.039), (1.004, -0.1146, 0.8339), (0.99, -0.1148, 0.9772), (1.024, -0.08437, 0.7898), (0.9531, -0.1158, 0.8428), (0.9685, -0.0864, 0.8022), (1.242, -0.07509, 0.7688), (1.23, -0.07546, 1.053), (1.181, -0.1117, 0.8407), (1.224, -0.1104, 1.031), (0.2387, -0.1117, 0.8542), (0.2537, -0.1112, 1.04), (0.2695, -0.1338, 0.8635), (0.3616, -0.131, 0.9343), (-1.021, -0.09742, 1.381), (0.346, -0.1263, 1.147), (0.2533, -0.1299, 1.202), (0.2336, -0.1071, 1.052), (0.2219, -0.1076, 1.208), (1.229, -0.09751, 1.134), (1.189, -0.0991, 1.292), (1.235, -0.06187, 1.116), (1.253, -0.06115, 1.356), (0.7354, -0.08445, 1.235), (0.7191, -0.1146, 1.2), (0.7927, -0.08187, 1.249), (0.7542, -0.1134, 1.089), (0.7712, -0.1129, 1.21), (0.704, -0.08552, 1.034), (0.7503, -0.1115, 1.168), (0.7572, -0.08593, 1.183), (0.5068, -0.1023, 1.005), (0.5929, -0.125, 0.9151), (0.469, -0.102, 0.9752), (0.4874, -0.1281, 0.8269), (0.5402, -0.1287, 0.8936), (0.4322, -0.105, 1.015), (0.4714, -0.1036, 0.8076), (0.5247, -0.1268, 0.9208), (-1.009, -0.0748, 1.506), (-1.008, -0.09605, 1.477), (-1.024, -0.09715, 1.525), (-0.9775, -0.06964, 1.316), (-1.042, -0.06696, 1.57), (-0.9744, -0.09839, 1.512), (-0.9869, -0.069, 1.554), (-1.258, -0.05768, 1.607), (-1.266, -0.05805, 1.322), (-1.201, -0.09432, 1.531), (-1.258, -0.09299, 1.344), (-0.2626, -0.09426, 1.45), (-0.2908, -0.0938, 1.267), (-0.2939, -0.1164, 1.443), (-0.3909, -0.1136, 1.379), (-0.3904, -0.1088, 1.166), (-0.3018, -0.1125, 1.105), (-0.2715, -0.08972, 1.253), (-0.2709, -0.09018, 1.097), (-1.271, -0.08011, 1.241), (-1.242, -0.08169, 1.081), (-1.275, -0.04446, 1.26), (-1.31, -0.04375, 1.022), (-0.7851, -0.06704, 1.105), (-0.7688, -0.09675, 1.253), (-0.812, -0.09545, 1.175), (-0.8432, -0.06446, 1.096), (-0.7935, -0.09595, 1.253), (-0.7395, -0.06811, 1.304), (-0.819, -0.09545, 1.133), (-0.8027, -0.05695, 1.143), (-0.5407, -0.08494, 1.319), (-0.5518, -0.1095, 1.506), (-0.4914, -0.08621, 1.513), (-0.5756, -0.1087, 1.44), (-0.5037, -0.08347, 1.336), (-0.5087, -0.1107, 1.495), (-0.5051, -0.1106, 1.417), (-0.467, -0.08755, 1.304), (-0.4757, -0.1115, 1.487), (1.148, -0.1003, 1.473), (1.229, -0.09795, 1.545), (1.275, -0.07171, 1.402), (1.256, -0.07353, 1.557), (0.2836, -0.1353, 1.291), (0.2931, -0.1362, 1.454), (0.2793, -0.09987, 1.272), (0.2154, -0.1039, 1.504), (0.8162, -0.08392, 1.294), (0.7468, -0.08798, 1.485), (0.7717, -0.1163, 1.454), (0.688, -0.08974, 1.487), (0.7586, -0.1161, 1.338), (0.7187, -0.1185, 1.454), (0.7374, -0.1175, 1.414), (0.7375, -0.08325, 1.434), (-1.169, -0.08514, 0.8851), (-1.254, -0.08284, 0.8185), (-1.291, -0.0566, 0.9638), (-1.282, -0.05842, 0.808), (-0.295, -0.1202, 1.014), (-0.3143, -0.1211, 0.8523), (-0.2895, -0.08476, 1.033), (-0.2398, -0.08877, 0.7972), (-0.7691, -0.07287, 0.8486), (-0.7921, -0.1012, 0.8814), (-0.7105, -0.07463, 0.8429), (-0.7473, -0.102, 0.9975), (-0.7392, -0.1034, 0.8782), (-0.8268, -0.06881, 1.044), (-0.7487, -0.1025, 0.9194), (-0.7548, -0.06627, 0.8919), (-0.772, -0.101, 0.9965)], [(67, 65), (67, 64), (65, 70), (68, 70), (81, 79), (81, 78), (79, 84), (82, 84)], [(14, 5, 12), (0, 6, 2), (3, 7, 14), (2, 7, 3), (2, 1, 0), (4, 7, 6), (4, 1, 5), (9, 3, 11), (8, 9, 10), (10, 11, 13), (13, 14, 15), (5, 1, 9), (12, 15, 14), (14, 7, 5), (0, 4, 6), (14, 13, 11), (11, 3, 14), (2, 6, 7), (2, 3, 1), (4, 5, 7), (4, 0, 1), (11, 10, 9), (9, 1, 3), (9, 8, 12), (12, 5, 9), (30, 21, 28), (16, 22, 18), (19, 23, 30), (18, 23, 19), (18, 17, 16), (20, 23, 22), (20, 17, 21), (25, 19, 27), (24, 25, 26), (26, 27, 29), (29, 30, 31), (21, 17, 25), (28, 31, 30), (30, 23, 21), (16, 20, 22), (30, 29, 27), (27, 19, 30), (18, 22, 23), (18, 19, 17), (20, 21, 23), (20, 16, 17), (27, 26, 25), (25, 17, 19), (25, 24, 28), (28, 21, 25), (46, 37, 44), (32, 38, 34), (35, 39, 46), (34, 39, 35), (34, 33, 32), (36, 39, 38), (36, 33, 37), (41, 35, 43), (40, 41, 42), (42, 43, 45), (45, 46, 47), (37, 33, 41), (44, 47, 46), (46, 39, 37), (32, 36, 38), (46, 45, 43), (43, 35, 46), (34, 38, 39), (34, 35, 33), (36, 37, 39), (36, 32, 33), (43, 42, 41), (41, 33, 35), (41, 40, 44), (44, 37, 41), (62, 53, 60), (48, 54, 50), (51, 55, 62), (50, 55, 51), (50, 49, 48), (52, 55, 54), (52, 49, 53), (57, 51, 59), (56, 57, 58), (58, 59, 61), (61, 62, 63), (53, 49, 57), (60, 63, 62), (62, 55, 53), (48, 52, 54), (62, 61, 59), (59, 51, 62), (50, 54, 55), (50, 51, 49), (52, 53, 55), (52, 48, 49), (59, 58, 57), (57, 49, 51), (57, 56, 60), (60, 53, 57), (72, 74, 77), (71, 74, 72), (77, 76, 75), (75, 72, 77), (71, 73, 74), (68, 65, 72, 75), (64, 66, 73, 71), (69, 68, 75, 76), (67, 70, 77, 74), (70, 69, 76, 77), (66, 67, 74, 73), (65, 64, 71, 72), (86, 88, 91), (85, 88, 86), (91, 90, 89), (89, 86, 91), (85, 87, 88), (82, 79, 86, 89), (78, 80, 87, 85), (83, 82, 89, 90), (81, 84, 91, 88), (84, 83, 90, 91), (80, 81, 88, 87), (79, 78, 85, 86), (131, 106, 128), (102, 96, 103), (97, 102, 100), (131, 94, 125), (94, 126, 125), (99, 93, 92), (128, 107, 132), (100, 103, 101), (97, 101, 94), (106, 105, 107), (101, 96, 94), (110, 111, 109), (119, 115, 122), (116, 113, 115), (118, 109, 120), (115, 120, 122), (117, 110, 118), (117, 123, 124), (122, 109, 111), (112, 122, 111), (114, 120, 113), (119, 114, 116), (124, 121, 119), (92, 95, 97), (131, 125, 127), (125, 129, 127), (131, 98, 99), (98, 126, 96), (127, 132, 130), (131, 127, 130), (131, 129, 126), (105, 131, 130), (130, 107, 105), (128, 132, 129), (131, 104, 106), (102, 95, 96), (93, 98, 96), (97, 95, 102), (131, 99, 94), (94, 96, 126), (99, 98, 93), (128, 106, 107), (100, 102, 103), (97, 100, 101), (106, 104, 105), (101, 103, 96), (110, 112, 111), (119, 116, 115), (116, 114, 113), (118, 110, 109), (115, 113, 120), (117, 112, 110), (117, 118, 123), (122, 120, 109), (123, 118, 120), (112, 117, 122), (114, 121, 120), (119, 121, 114), (122, 124, 119), (117, 124, 122), (120, 121, 123), (124, 123, 121), (94, 92, 97), (99, 92, 94), (96, 95, 93), (92, 93, 95), (125, 126, 129), (98, 131, 126), (127, 129, 132), (131, 128, 129), (105, 104, 131), (130, 132, 107), (166, 146, 172), (142, 108, 143), (137, 142, 140), (166, 136, 164), (136, 167, 164), (139, 134, 133), (172, 147, 170), (140, 143, 141), (137, 141, 136), (146, 145, 147), (141, 108, 136), (149, 150, 148), (159, 154, 161), (155, 152, 154), (158, 148, 157), (154, 160, 161), (156, 149, 158), (156, 158, 163), (161, 148, 150), (158, 157, 160), (151, 161, 150), (153, 160, 152), (159, 153, 155), (163, 162, 159), (133, 135, 137), (166, 164, 168), (164, 170, 168), (166, 138, 139), (138, 167, 108), (168, 170, 171), (166, 168, 171), (166, 169, 165), (165, 170, 167), (145, 166, 171), (171, 147, 145), (166, 172, 169), (166, 144, 146), (142, 135, 108), (134, 138, 108), (137, 135, 142), (166, 139, 136), (136, 108, 167), (139, 138, 134), (172, 146, 147), (140, 142, 143), (137, 140, 141), (146, 144, 145), (141, 143, 108), (149, 151, 150), (159, 155, 154), (155, 153, 152), (158, 149, 148), (154, 152, 160), (156, 151, 149), (161, 157, 148), (151, 156, 161), (153, 162, 160), (159, 162, 153), (161, 163, 159), (156, 163, 161), (161, 160, 157), (160, 162, 158), (163, 158, 162), (136, 133, 137), (139, 133, 136), (108, 135, 134), (133, 134, 135), (164, 167, 170), (166, 165, 138), (138, 165, 167), (165, 169, 170), (145, 144, 166), (171, 170, 147), (169, 172, 170), (174, 175, 173), (184, 179, 181), (180, 177, 179), (183, 173, 185), (179, 185, 181), (182, 174, 183), (182, 187, 188), (181, 173, 175), (176, 181, 175), (178, 185, 177), (184, 178, 180), (188, 186, 184), (174, 176, 175), (184, 180, 179), (180, 178, 177), (183, 174, 173), (179, 177, 185), (182, 176, 174), (182, 183, 187), (181, 185, 173), (187, 183, 185), (176, 182, 181), (178, 186, 185), (184, 186, 178), (181, 188, 184), (182, 188, 181), (185, 186, 187), (188, 187, 186), (190, 191, 189), (199, 195, 202), (196, 193, 195), (198, 189, 205), (195, 200, 202), (197, 190, 198), (197, 203, 204), (202, 189, 191), (192, 202, 191), (194, 200, 193), (199, 194, 196), (200, 203, 205), (204, 201, 199), (190, 192, 191), (199, 196, 195), (196, 194, 193), (198, 190, 189), (195, 193, 200), (197, 192, 190), (197, 198, 203), (202, 205, 189), (203, 198, 205), (192, 197, 202), (194, 201, 200), (199, 201, 194), (202, 200, 205), (202, 204, 199), (197, 204, 202), (200, 201, 203), (204, 203, 201)])
me_cube_001.polygons.foreach_set('material_index', [0, 1, 0, 0, 1, 0, 0, 0, 0, 0, 0, 0, 0, 0, 1, 0, 0, 0, 0, 0, 1, 0, 0, 0, 0, 0, 1, 0, 0, 1, 0, 0, 0, 0, 0, 0, 0, 0, 0, 1, 0, 0, 0, 0, 0, 1, 0, 0, 0, 0, 0, 1, 0, 0, 1, 0, 0, 0, 0, 0, 0, 0, 0, 0, 1, 0, 0, 0, 0, 0, 1, 0, 0, 0, 0, 0, 1, 0, 0, 1, 0, 0, 0, 0, 0, 0, 0, 0, 0, 1, 0, 0, 0, 0, 0, 1, 0, 0, 0, 0, 0, 0, 0, 0, 0, 0, 0, 0, 0, 0, 0, 0, 0, 0, 0, 0, 0, 0, 0, 0, 0, 0, 0, 0, 0, 0, 0, 0, 0, 1, 0, 1, 0, 0, 0, 0, 0, 1, 0, 0, 0, 1, 0, 0, 0, 0, 1, 1, 0, 0, 0, 0, 0, 0, 0, 0, 0, 0, 0, 0, 0, 0, 0, 0, 1, 0, 1, 0, 1, 0, 1, 0, 1, 0, 0, 0, 0, 0, 0, 0, 0, 0, 0, 0, 0, 1, 0, 0, 0, 1, 0, 0, 0, 0, 0, 0, 0, 0, 0, 0, 0, 1, 0, 1, 0, 0, 0, 0, 0, 1, 0, 0, 0, 1, 0, 0, 0, 0, 0, 1, 1, 0, 0, 0, 0, 0, 0, 0, 0, 0, 0, 0, 0, 0, 0, 0, 0, 0, 1, 0, 1, 0, 1, 0, 1, 0, 1, 0, 0, 0, 0, 0, 0, 0, 0, 0, 0, 0, 1, 0, 0, 0, 1, 0, 0, 0, 0, 0, 0, 0, 0, 0, 1, 0, 0, 0, 1, 0, 0, 0, 0, 1, 1, 0, 1, 0, 0, 0, 0, 0, 0, 0, 0, 0, 0, 0, 0, 1, 0, 0, 1, 0, 0, 0, 1, 0, 0, 0, 0, 0, 1, 1, 0, 1, 0, 0, 0, 0, 0, 0, 0, 0, 0, 0, 0, 0, 0, 1])
_uv = me_cube_001.uv_layers.new(name='UVMap')
_uv.uv.foreach_set('vector', [0.434, 0.5, 0.491, 0.75, 0.3842, 0.6692, 0.4054, 0.1141, 0.5946, 0.2196, 0.4054, 0.2196, 0.5063, 0.25, 0.5659, 0.5, 0.434, 0.5, 0.4054, 0.2196, 0.6197, 0.2758, 0.2689, 0.3698, 0.4054, 0.2196, 0.3528, -0.01262, 0.4054, 0.1141, 0.5946, 0.03037, 0.6197, 0.2758, 0.5946, 0.2196, 0.5946, 0.03037, 0.3528, -0.01262, 0.6746, -0.06998, 0.2116, 0.5, 0.2563, 0.75, 0.1684, 0.75, 0.625, 0.625, 0.7116, 0.75, 0.625, 0.75, 0.125, 0.625, 0.1684, 0.75, 0.125, 0.75, 0.375, 0.375, 0.434, 0.5, 0.3752, 0.5, 0.741, 0.5, 0.8296, 0.75, 0.7116, 0.75, 0.3842, 0.6692, 0.375, 0.625, 0.434, 0.5, 0.434, 0.5, 0.5659, 0.5, 0.491, 0.75, 0.4054, 0.1141, 0.5946, 0.03037, 0.5946, 0.2196, 0.434, 0.5, 0.375, 0.375, 0.4184, 0.25, 0.4184, 0.25, 0.5063, 0.25, 0.434, 0.5, 0.4054, 0.2196, 0.5946, 0.2196, 0.6197, 0.2758, 0.4054, 0.2196, 0.2689, 0.3698, 0.3528, -0.01262, 0.5946, 0.03037, 0.6746, -0.06998, 0.6197, 0.2758, 0.5946, 0.03037, 0.4054, 0.1141, 0.3528, -0.01262, 0.1684, 0.75, 0.125, 0.625, 0.2116, 0.5, 0.2116, 0.5, 0.3296, 0.5, 0.2563, 0.75, 0.7116, 0.75, 0.625, 0.625, 0.6333, 0.5026, 0.6333, 0.5026, 0.741, 0.5, 0.7116, 0.75, 0.434, 0.5, 0.491, 0.75, 0.3842, 0.6692, 0.4054, 0.1141, 0.5946, 0.2196, 0.4054, 0.2196, 0.5063, 0.25, 0.5659, 0.5, 0.434, 0.5, 0.4054, 0.2196, 0.6197, 0.2758, 0.2689, 0.3698, 0.4054, 0.2196, 0.3528, -0.01262, 0.4054, 0.1141, 0.5946, 0.03037, 0.6197, 0.2758, 0.5946, 0.2196, 0.5946, 0.03037, 0.3528, -0.01262, 0.6746, -0.06998, 0.2116, 0.5, 0.2563, 0.75, 0.1684, 0.75, 0.625, 0.625, 0.7116, 0.75, 0.625, 0.75, 0.125, 0.625, 0.1684, 0.75, 0.125, 0.75, 0.375, 0.375, 0.434, 0.5, 0.3752, 0.5, 0.741, 0.5, 0.8296, 0.75, 0.7116, 0.75, 0.3842, 0.6692, 0.375, 0.625, 0.434, 0.5, 0.434, 0.5, 0.5659, 0.5, 0.491, 0.75, 0.4054, 0.1141, 0.5946, 0.03037, 0.5946, 0.2196, 0.434, 0.5, 0.375, 0.375, 0.4184, 0.25, 0.4184, 0.25, 0.5063, 0.25, 0.434, 0.5, 0.4054, 0.2196, 0.5946, 0.2196, 0.6197, 0.2758, 0.4054, 0.2196, 0.2689, 0.3698, 0.3528, -0.01262, 0.5946, 0.03037, 0.6746, -0.06998, 0.6197, 0.2758, 0.5946, 0.03037, 0.4054, 0.1141, 0.3528, -0.01262, 0.1684, 0.75, 0.125, 0.625, 0.2116, 0.5, 0.2116, 0.5, 0.3296, 0.5, 0.2563, 0.75, 0.7116, 0.75, 0.625, 0.625, 0.6333, 0.5026, 0.6333, 0.5026, 0.741, 0.5, 0.7116, 0.75, 0.434, 0.5, 0.491, 0.75, 0.3842, 0.6692, 0.4054, 0.1141, 0.5946, 0.2196, 0.4054, 0.2196, 0.5063, 0.25, 0.5659, 0.5, 0.434, 0.5, 0.4054, 0.2196, 0.6197, 0.2758, 0.2689, 0.3698, 0.4054, 0.2196, 0.3528, -0.01262, 0.4054, 0.1141, 0.5946, 0.03037, 0.6197, 0.2758, 0.5946, 0.2196, 0.5946, 0.03037, 0.3528, -0.01262, 0.6746, -0.06998, 0.2116, 0.5, 0.2563, 0.75, 0.1684, 0.75, 0.625, 0.625, 0.7116, 0.75, 0.625, 0.75, 0.125, 0.625, 0.1684, 0.75, 0.125, 0.75, 0.375, 0.375, 0.434, 0.5, 0.3752, 0.5, 0.741, 0.5, 0.8296, 0.75, 0.7116, 0.75, 0.3842, 0.6692, 0.375, 0.625, 0.434, 0.5, 0.434, 0.5, 0.5659, 0.5, 0.491, 0.75, 0.4054, 0.1141, 0.5946, 0.03037, 0.5946, 0.2196, 0.434, 0.5, 0.375, 0.375, 0.4184, 0.25, 0.4184, 0.25, 0.5063, 0.25, 0.434, 0.5, 0.4054, 0.2196, 0.5946, 0.2196, 0.6197, 0.2758, 0.4054, 0.2196, 0.2689, 0.3698, 0.3528, -0.01262, 0.5946, 0.03037, 0.6746, -0.06998, 0.6197, 0.2758, 0.5946, 0.03037, 0.4054, 0.1141, 0.3528, -0.01262, 0.1684, 0.75, 0.125, 0.625, 0.2116, 0.5, 0.2116, 0.5, 0.3296, 0.5, 0.2563, 0.75, 0.7116, 0.75, 0.625, 0.625, 0.6333, 0.5026, 0.6333, 0.5026, 0.741, 0.5, 0.7116, 0.75, 0.434, 0.5, 0.491, 0.75, 0.3842, 0.6692, 0.4054, 0.1141, 0.5946, 0.2196, 0.4054, 0.2196, 0.5063, 0.25, 0.5659, 0.5, 0.434, 0.5, 0.4054, 0.2196, 0.6197, 0.2758, 0.2689, 0.3698, 0.4054, 0.2196, 0.3528, -0.01262, 0.4054, 0.1141, 0.5946, 0.03037, 0.6197, 0.2758, 0.5946, 0.2196, 0.5946, 0.03037, 0.3528, -0.01262, 0.6746, -0.06998, 0.2116, 0.5, 0.2563, 0.75, 0.1684, 0.75, 0.625, 0.625, 0.7116, 0.75, 0.625, 0.75, 0.125, 0.625, 0.1684, 0.75, 0.125, 0.75, 0.375, 0.375, 0.434, 0.5, 0.3752, 0.5, 0.741, 0.5, 0.8296, 0.75, 0.7116, 0.75, 0.3842, 0.6692, 0.375, 0.625, 0.434, 0.5, 0.434, 0.5, 0.5659, 0.5, 0.491, 0.75, 0.4054, 0.1141, 0.5946, 0.03037, 0.5946, 0.2196, 0.434, 0.5, 0.375, 0.375, 0.4184, 0.25, 0.4184, 0.25, 0.5063, 0.25, 0.434, 0.5, 0.4054, 0.2196, 0.5946, 0.2196, 0.6197, 0.2758, 0.4054, 0.2196, 0.2689, 0.3698, 0.3528, -0.01262, 0.5946, 0.03037, 0.6746, -0.06998, 0.6197, 0.2758, 0.5946, 0.03037, 0.4054, 0.1141, 0.3528, -0.01262, 0.1684, 0.75, 0.125, 0.625, 0.2116, 0.5, 0.2116, 0.5, 0.3296, 0.5, 0.2563, 0.75, 0.7116, 0.75, 0.625, 0.625, 0.6333, 0.5026, 0.6333, 0.5026, 0.741, 0.5, 0.7116, 0.75, 0.5063, 0.25, 0.5659, 0.5, 0.434, 0.5, 0.4054, 0.2196, 0.6197, 0.2758, 0.2689, 0.3698, 0.434, 0.5, 0.375, 0.375, 0.4184, 0.25, 0.4184, 0.25, 0.5063, 0.25, 0.434, 0.5, 0.4054, 0.2196, 0.5946, 0.2196, 0.6197, 0.2758, 0.4184, 0.25, 0.5063, 0.25, 0.5063, 0.25, 0.4184, 0.25, 0.4054, 0.2196, 0.5946, 0.2196, 0.5946, 0.2196, 0.4054, 0.2196, 0.375, 0.375, 0.4184, 0.25, 0.4184, 0.25, 0.375, 0.375, 0.5659, 0.5, 0.434, 0.5, 0.434, 0.5, 0.5659, 0.5, 0.434, 0.5, 0.375, 0.375, 0.375, 0.375, 0.434, 0.5, 0.5946, 0.2196, 0.6197, 0.2758, 0.6197, 0.2758, 0.5946, 0.2196, 0.2689, 0.3698, 0.4054, 0.2196, 0.4054, 0.2196, 0.2689, 0.3698, 0.5063, 0.25, 0.5659, 0.5, 0.434, 0.5, 0.4054, 0.2196, 0.6197, 0.2758, 0.2689, 0.3698, 0.434, 0.5, 0.375, 0.375, 0.4184, 0.25, 0.4184, 0.25, 0.5063, 0.25, 0.434, 0.5, 0.4054, 0.2196, 0.5946, 0.2196, 0.6197, 0.2758, 0.4184, 0.25, 0.5063, 0.25, 0.5063, 0.25, 0.4184, 0.25, 0.4054, 0.2196, 0.5946, 0.2196, 0.5946, 0.2196, 0.4054, 0.2196, 0.375, 0.375, 0.4184, 0.25, 0.4184, 0.25, 0.375, 0.375, 0.5659, 0.5, 0.434, 0.5, 0.434, 0.5, 0.5659, 0.5, 0.434, 0.5, 0.375, 0.375, 0.375, 0.375, 0.434, 0.5, 0.5946, 0.2196, 0.6197, 0.2758, 0.6197, 0.2758, 0.5946, 0.2196, 0.2689, 0.3698, 0.4054, 0.2196, 0.4054, 0.2196, 0.2689, 0.3698, 0.8352, 0.5, 0.875, 0.75, 0.8352, 0.75, 0.625, 0.75, 0.375, 0.8681, 0.375, 0.75, 0.7362, 0.5, 0.625, 0.75, 0.625, 0.5, 0.625, 0.2898, 0.3778, 0.3806, 0.375, 0.2978, 0.2569, 0.5, 0.1728, 0.75, 0.1728, 0.5, 0.75, 0.5, 0.7363, 0.814, 0.7375, 0.7573, 0.625, 0.9602, 0.375, 1.0, 0.375, 0.9663, 0.625, 0.5, 0.375, 0.75, 0.375, 0.5, 0.625, 0.3888, 0.375, 0.5, 0.375, 0.3819, 0.625, 0.0, 0.375, 0.25, 0.375, 0.0, 0.375, 0.5, 0.2569, 0.75, 0.2558, 0.4938, 0.625, 0.0, 0.375, 0.25, 0.375, 0.0, 0.625, 0.3888, 0.375, 0.5, 0.375, 0.3819, 0.625, 0.5, 0.375, 0.75, 0.375, 0.5, 0.625, 0.875, 0.375, 1.0, 0.375, 0.8681, 0.375, 0.5, 0.2569, 0.75, 0.2572, 0.4999, 0.75, 0.5, 0.875, 0.75, 0.75, 0.75, 0.75, 0.5, 0.7363, 0.814, 0.7375, 0.7573, 0.2569, 0.5, 0.125, 0.75, 0.125, 0.5, 0.625, 0.25, 0.3778, 0.3819, 0.375, 0.25, 0.625, 0.75, 0.375, 0.8681, 0.375, 0.75, 0.7362, 0.5, 0.625, 0.75, 0.625, 0.5, 0.7375, 0.7573, 0.7362, 0.75, 0.7362, 0.5, 0.7375, 0.7573, 0.7362, 0.75, 0.7362, 0.5, 0.625, 0.2898, 0.375, 0.2978, 0.375, 0.2898, 0.1728, 0.5, 0.1648, 0.75, 0.1648, 0.5, 0.8355, 0.5076, 0.75, 0.75, 0.75, 0.5, 0.625, 0.875, 0.375, 0.9522, 0.375, 0.8681, 0.1648, 0.5, 0.1587, 0.75, 0.1587, 0.5, 0.625, 0.2898, 0.375, 0.2898, 0.375, 0.2837, 0.6643, 0.9612, 0.375, 0.9602, 0.375, 0.9522, 0.375, 0.25, 0.625, 0.2898, 0.375, 0.2837, 0.1587, 0.5, 0.125, 0.75, 0.125, 0.5, 0.625, 0.9602, 0.375, 0.9663, 0.375, 0.9602, 0.8352, 0.5, 0.875, 0.5, 0.875, 0.75, 0.625, 0.75, 0.625, 0.8612, 0.375, 0.8681, 0.5404, 0.8681, 0.625, 0.875, 0.375, 0.8681, 0.7362, 0.5, 0.7362, 0.75, 0.625, 0.75, 0.625, 0.2898, 0.625, 0.375, 0.3778, 0.3806, 0.2569, 0.5, 0.2569, 0.75, 0.1728, 0.75, 0.75, 0.5, 0.75, 0.75, 0.7363, 0.814, 0.625, 0.9602, 0.625, 1.0, 0.375, 1.0, 0.625, 0.5, 0.625, 0.75, 0.375, 0.75, 0.625, 0.3888, 0.625, 0.5, 0.375, 0.5, 0.625, 0.0, 0.625, 0.25, 0.375, 0.25, 0.375, 0.5, 0.375, 0.75, 0.2569, 0.75, 0.625, 0.0, 0.625, 0.25, 0.375, 0.25, 0.625, 0.3888, 0.625, 0.5, 0.375, 0.5, 0.625, 0.5, 0.625, 0.75, 0.375, 0.75, 0.625, 0.875, 0.625, 1.0, 0.375, 1.0, 0.375, 0.5, 0.375, 0.75, 0.2569, 0.75, 0.75, 0.5, 0.875, 0.5, 0.875, 0.75, 0.75, 0.5, 0.75, 0.75, 0.7363, 0.814, 0.2569, 0.5, 0.2569, 0.75, 0.125, 0.75, 0.5404, 0.8681, 0.625, 0.875, 0.375, 0.8681, 0.625, 0.25, 0.625, 0.375, 0.3778, 0.3819, 0.625, 0.75, 0.625, 0.8612, 0.375, 0.8681, 0.7362, 0.5, 0.7362, 0.75, 0.625, 0.75, 0.375, 0.3819, 0.549, 0.3826, 0.625, 0.3888, 0.625, 0.375, 0.549, 0.3826, 0.375, 0.3819, 0.375, 0.8681, 0.625, 0.8612, 0.5404, 0.8681, 0.7375, 0.7573, 0.7363, 0.814, 0.7362, 0.75, 0.375, 0.3819, 0.549, 0.3826, 0.625, 0.3888, 0.625, 0.375, 0.549, 0.3826, 0.375, 0.3819, 0.375, 0.8681, 0.625, 0.8612, 0.5404, 0.8681, 0.7375, 0.7573, 0.7363, 0.814, 0.7362, 0.75, 0.1728, 0.5, 0.1728, 0.75, 0.1648, 0.75, 0.625, 0.875, 0.6643, 0.9612, 0.375, 0.9522, 0.1648, 0.5, 0.1648, 0.75, 0.1587, 0.75, 0.6643, 0.9612, 0.625, 0.9602, 0.375, 0.9602, 0.375, 0.25, 0.625, 0.25, 0.625, 0.2898, 0.1587, 0.5, 0.1587, 0.75, 0.125, 0.75, 0.8352, 0.5, 0.875, 0.75, 0.8413, 0.75, 0.625, 0.75, 0.375, 0.8681, 0.375, 0.75, 0.7362, 0.5, 0.625, 0.75, 0.625, 0.5, 0.625, 0.2898, 0.3778, 0.3806, 0.375, 0.2978, 0.2569, 0.5, 0.1648, 0.75, 0.1728, 0.5, 0.75, 0.5, 0.7363, 0.814, 0.7375, 0.7573, 0.625, 0.9663, 0.375, 1.0, 0.375, 0.9754, 0.625, 0.5, 0.375, 0.75, 0.375, 0.5, 0.625, 0.3888, 0.375, 0.5, 0.375, 0.3819, 0.625, 0.0, 0.375, 0.25, 0.375, 0.0, 0.375, 0.5, 0.2569, 0.75, 0.2558, 0.4937, 0.625, 0.0, 0.375, 0.25, 0.375, 0.0, 0.625, 0.3888, 0.375, 0.5, 0.375, 0.3819, 0.625, 0.5, 0.375, 0.75, 0.375, 0.5, 0.5404, 0.8681, 0.375, 1.0, 0.375, 0.875, 0.375, 0.5, 0.2569, 0.75, 0.2571, 0.4994, 0.75, 0.5, 0.875, 0.75, 0.7363, 0.814, 0.75, 0.5, 0.7363, 0.814, 0.7375, 0.7573, 0.2569, 0.5, 0.125, 0.75, 0.125, 0.5, 0.5404, 0.8681, 0.375, 0.875, 0.375, 0.8681, 0.625, 0.25, 0.3778, 0.3819, 0.375, 0.25, 0.625, 0.75, 0.375, 0.8681, 0.375, 0.75, 0.7362, 0.5, 0.625, 0.75, 0.625, 0.5, 0.7375, 0.7573, 0.7362, 0.75, 0.7362, 0.5, 0.7375, 0.7573, 0.7362, 0.75, 0.7362, 0.5, 0.625, 0.2898, 0.375, 0.2978, 0.375, 0.2898, 0.1728, 0.5, 0.1496, 0.75, 0.1648, 0.5, 0.8355, 0.5076, 0.75, 0.75, 0.75, 0.5, 0.625, 0.875, 0.375, 0.9602, 0.375, 0.8681, 0.1648, 0.5, 0.1496, 0.75, 0.1587, 0.5, 0.625, 0.2898, 0.375, 0.2898, 0.375, 0.2837, 0.8355, 0.5076, 0.8352, 0.75, 0.8272, 0.75, 0.625, 0.9522, 0.375, 0.9754, 0.375, 0.9602, 0.375, 0.25, 0.625, 0.2898, 0.375, 0.2837, 0.1587, 0.5, 0.125, 0.75, 0.125, 0.5, 0.8352, 0.5, 0.8413, 0.75, 0.8352, 0.75, 0.8352, 0.5, 0.875, 0.5, 0.875, 0.75, 0.625, 0.75, 0.625, 0.8612, 0.375, 0.8681, 0.5404, 0.8681, 0.625, 0.875, 0.375, 0.8681, 0.7362, 0.5, 0.7362, 0.75, 0.625, 0.75, 0.625, 0.2898, 0.625, 0.375, 0.3778, 0.3806, 0.2569, 0.5, 0.2569, 0.75, 0.1648, 0.75, 0.75, 0.5, 0.75, 0.75, 0.7363, 0.814, 0.625, 0.9663, 0.625, 1.0, 0.375, 1.0, 0.625, 0.5, 0.625, 0.75, 0.375, 0.75, 0.625, 0.3888, 0.625, 0.5, 0.375, 0.5, 0.625, 0.0, 0.625, 0.25, 0.375, 0.25, 0.375, 0.5, 0.375, 0.75, 0.2569, 0.75, 0.625, 0.0, 0.625, 0.25, 0.375, 0.25, 0.625, 0.3888, 0.625, 0.5, 0.375, 0.5, 0.625, 0.5, 0.625, 0.75, 0.375, 0.75, 0.5404, 0.8681, 0.625, 1.0, 0.375, 1.0, 0.375, 0.5, 0.375, 0.75, 0.2569, 0.75, 0.75, 0.5, 0.875, 0.5, 0.875, 0.75, 0.2569, 0.5, 0.25, 0.75, 0.125, 0.75, 0.625, 0.25, 0.625, 0.375, 0.3778, 0.3819, 0.625, 0.75, 0.625, 0.8612, 0.375, 0.8681, 0.7362, 0.5, 0.7362, 0.75, 0.625, 0.75, 0.375, 0.3819, 0.549, 0.3826, 0.625, 0.3888, 0.625, 0.375, 0.549, 0.3826, 0.375, 0.3819, 0.2569, 0.5, 0.2569, 0.75, 0.25, 0.75, 0.375, 0.8681, 0.625, 0.8612, 0.5404, 0.8681, 0.7375, 0.7573, 0.7363, 0.814, 0.7362, 0.75, 0.375, 0.3819, 0.549, 0.3826, 0.625, 0.3888, 0.625, 0.375, 0.549, 0.3826, 0.375, 0.3819, 0.375, 0.8681, 0.625, 0.8612, 0.5404, 0.8681, 0.7375, 0.7573, 0.7363, 0.814, 0.7362, 0.75, 0.1728, 0.5, 0.1648, 0.75, 0.1496, 0.75, 0.8355, 0.5076, 0.8272, 0.75, 0.75, 0.75, 0.625, 0.875, 0.625, 0.9522, 0.375, 0.9602, 0.625, 0.9522, 0.625, 0.9602, 0.375, 0.9754, 0.375, 0.25, 0.625, 0.25, 0.625, 0.2898, 0.1587, 0.5, 0.1496, 0.75, 0.125, 0.75, 0.625, 0.9602, 0.625, 0.9663, 0.375, 0.9754, 0.625, 0.0, 0.375, 0.25, 0.375, 0.0, 0.625, 0.3888, 0.375, 0.5, 0.375, 0.3819, 0.625, 0.5, 0.375, 0.75, 0.375, 0.5, 0.625, 0.875, 0.375, 1.0, 0.375, 0.8681, 0.375, 0.5, 0.2569, 0.75, 0.2572, 0.4999, 0.75, 0.5, 0.875, 0.75, 0.75, 0.75, 0.75, 0.5, 0.7363, 0.814, 0.7375, 0.7573, 0.2569, 0.5, 0.125, 0.75, 0.125, 0.5, 0.625, 0.25, 0.3778, 0.3819, 0.375, 0.25, 0.625, 0.75, 0.375, 0.8681, 0.375, 0.75, 0.7362, 0.5, 0.625, 0.75, 0.625, 0.5, 0.7375, 0.7573, 0.7362, 0.75, 0.7362, 0.5, 0.625, 0.0, 0.625, 0.25, 0.375, 0.25, 0.625, 0.3888, 0.625, 0.5, 0.375, 0.5, 0.625, 0.5, 0.625, 0.75, 0.375, 0.75, 0.625, 0.875, 0.625, 1.0, 0.375, 1.0, 0.375, 0.5, 0.375, 0.75, 0.2569, 0.75, 0.75, 0.5, 0.875, 0.5, 0.875, 0.75, 0.75, 0.5, 0.75, 0.75, 0.7363, 0.814, 0.2569, 0.5, 0.2569, 0.75, 0.125, 0.75, 0.5404, 0.8681, 0.625, 0.875, 0.375, 0.8681, 0.625, 0.25, 0.625, 0.375, 0.3778, 0.3819, 0.625, 0.75, 0.625, 0.8612, 0.375, 0.8681, 0.7362, 0.5, 0.7362, 0.75, 0.625, 0.75, 0.375, 0.3819, 0.549, 0.3826, 0.625, 0.3888, 0.625, 0.375, 0.549, 0.3826, 0.375, 0.3819, 0.375, 0.8681, 0.625, 0.8612, 0.5404, 0.8681, 0.7375, 0.7573, 0.7363, 0.814, 0.7362, 0.75, 0.625, 0.0, 0.375, 0.25, 0.375, 0.0, 0.625, 0.3888, 0.375, 0.5, 0.375, 0.3819, 0.625, 0.5, 0.375, 0.75, 0.375, 0.5, 0.625, 0.875, 0.375, 1.0, 0.375, 0.8681, 0.375, 0.5, 0.2638, 0.75, 0.2571, 0.4994, 0.75, 0.5, 0.875, 0.75, 0.75, 0.75, 0.75, 0.5, 0.7363, 0.814, 0.7375, 0.7573, 0.2569, 0.5, 0.125, 0.75, 0.125, 0.5, 0.625, 0.25, 0.3778, 0.3819, 0.375, 0.25, 0.625, 0.75, 0.375, 0.8612, 0.375, 0.75, 0.7362, 0.5, 0.625, 0.75, 0.625, 0.5, 0.375, 0.8612, 0.5404, 0.8681, 0.375, 0.8681, 0.7375, 0.7573, 0.7362, 0.75, 0.7362, 0.5, 0.625, 0.0, 0.625, 0.25, 0.375, 0.25, 0.625, 0.3888, 0.625, 0.5, 0.375, 0.5, 0.625, 0.5, 0.625, 0.75, 0.375, 0.75, 0.625, 0.875, 0.625, 1.0, 0.375, 1.0, 0.375, 0.5, 0.375, 0.75, 0.2638, 0.75, 0.75, 0.5, 0.875, 0.5, 0.875, 0.75, 0.75, 0.5, 0.75, 0.75, 0.7363, 0.814, 0.2569, 0.5, 0.2569, 0.75, 0.125, 0.75, 0.5404, 0.8681, 0.625, 0.875, 0.375, 0.8681, 0.625, 0.25, 0.625, 0.375, 0.3778, 0.3819, 0.625, 0.75, 0.625, 0.8612, 0.375, 0.8612, 0.7362, 0.5, 0.7362, 0.75, 0.625, 0.75, 0.2571, 0.4994, 0.2638, 0.75, 0.2569, 0.75, 0.375, 0.3819, 0.549, 0.3826, 0.625, 0.3888, 0.625, 0.375, 0.549, 0.3826, 0.375, 0.3819, 0.375, 0.8612, 0.625, 0.8612, 0.5404, 0.8681, 0.7375, 0.7573, 0.7363, 0.814, 0.7362, 0.75])
me_cube_001.materials.append(mat_bois)
me_cube_001.materials.append(mat_boisclair)
me_cube_001.use_remesh_preserve_volume = False
me_cube_001.use_remesh_preserve_attributes = False
me_cube_001.use_mirror_vertex_groups = False
me_cube_001.update()
me_cube_003 = bpy.data.meshes.new('Cube.003')
me_cube_003.from_pydata([(-1.393, 0.09721, 2.096), (-1.339, 0.2812, 1.637), (-1.393, -0.08847, 2.0), (-1.339, -0.1484, 1.05), (-1.726, 0.2446, 2.0), (-1.737, 0.2482, 0.9283), (-1.726, -0.1104, 1.951), (-1.76, -0.1452, 1.527), (-1.52, 0.205, 0.0), (-1.339, 0.2372, 0.6927), (-1.339, 0.02472, 0.0), (-1.339, -0.1532, 0.3469), (-1.703, 0.09195, 0.07345), (-1.52, -0.1556, 0.0), (-1.719, -0.1524, 0.4718), (-1.7, 0.02472, 0.0), (1.529, -0.113, 2.096), (1.713, -0.1664, 1.637), (1.343, -0.113, 2.0), (1.283, -0.1664, 1.05), (1.676, 0.22, 2.0), (1.68, 0.2311, 0.9283), (1.321, 0.22, 1.951), (1.286, 0.2548, 1.527), (1.637, 0.01408, 0.0), (1.669, -0.1663, 0.6927), (1.456, -0.1662, 0.0), (1.278, -0.1663, 0.3469), (1.524, 0.1973, 0.07345), (1.276, 0.01408, 0.0), (1.279, 0.2131, 0.4718), (1.456, 0.1944, 0.0), (-1.813, 1.411, 1.771), (-1.814, 1.526, 1.496), (-1.781, 1.304, 1.714), (-1.74, 1.279, 1.144), (-1.893, 1.479, 1.714), (-1.9, 1.479, 1.071), (-1.833, 1.275, 1.684), (-1.847, 1.249, 1.43), (-1.864, 1.463, 0.5139), (-1.806, 1.5, 0.9295), (-1.77, 1.378, 0.5139), (-1.74, 1.276, 0.7221), (-1.854, 1.395, 0.558), (-1.802, 1.256, 0.5139), (-1.822, 1.252, 0.797), (-1.841, 1.357, 0.5139), (1.637, 1.283, 1.771), (1.687, 1.386, 1.496), (1.617, 1.174, 1.714), (1.643, 1.133, 1.144), (1.586, 1.382, 1.714), (1.58, 1.385, 1.071), (1.549, 1.172, 1.684), (1.525, 1.155, 1.43), (1.649, 1.347, 0.5139), (1.683, 1.361, 0.9295), (1.66, 1.235, 0.5139), (1.642, 1.13, 0.7221), (1.584, 1.289, 0.558), (1.611, 1.134, 0.5139), (1.549, 1.147, 0.797), (1.578, 1.249, 0.5139), (1.423, 0.1998, 1.747), (1.397, 0.2422, 1.157), (1.629, 0.1773, 1.716), (1.654, 0.1948, 1.453), (1.397, 0.2451, 0.7208), (1.508, 0.2271, 0.5055), (1.629, 0.2037, 0.7983), (1.463, 0.38, 1.619), (1.436, 0.392, 1.141), (1.638, 0.3356, 1.628), (1.66, 0.3508, 1.399), (1.436, 0.3945, 0.871), (1.533, 0.3789, 0.5744), (1.597, 0.3539, 0.8291), (-1.663, 0.1621, 1.74), (-1.707, 0.1857, 1.15), (-1.474, 0.246, 1.709), (-1.461, 0.2736, 1.446), (-1.708, 0.1885, 0.7139), (-1.603, 0.2284, 0.4987), (-1.487, 0.2689, 0.7914), (-1.719, 0.3383, 1.613), (-1.748, 0.335, 1.135), (-1.545, 0.3875, 1.621), (-1.534, 0.4115, 1.392), (-1.749, 0.3375, 0.8641), (-1.658, 0.3721, 0.5676), (-1.59, 0.3828, 0.8223), (1.459, 0.5688, 0.8611), (1.424, 0.5577, 0.8836), (1.461, 0.6107, 1.039), (1.423, 0.5549, 0.8339), (1.425, 0.5685, 0.9772), (1.449, 0.5294, 0.7898), (1.431, 0.6051, 0.8428), (1.457, 0.5848, 0.8022), (1.421, 0.3131, 0.7688), (1.423, 0.3253, 1.053), (1.395, 0.3801, 0.8407), (1.389, 0.3373, 1.031), (1.559, 1.308, 0.8542), (1.557, 1.293, 1.04), (1.532, 1.281, 0.8635), (1.519, 1.19, 0.9343), (-1.547, 0.6156, 1.381), (1.526, 1.205, 1.147), (1.539, 1.297, 1.202), (1.564, 1.312, 1.052), (1.566, 1.324, 1.208), (1.401, 0.3297, 1.134), (1.406, 0.3698, 1.292), (1.435, 0.3182, 1.116), (1.433, 0.3002, 1.356), (1.5, 0.814, 1.235), (1.473, 0.8353, 1.2), (1.492, 0.7571, 1.249), (1.468, 0.8005, 1.089), (1.465, 0.7837, 1.21), (1.504, 0.8451, 1.034), (1.47, 0.8041, 1.168), (1.494, 0.7928, 1.183), (1.522, 1.042, 1.005), (1.484, 0.9614, 0.9151), (1.529, 1.079, 0.9752), (1.5, 1.066, 0.8269), (1.49, 1.014, 0.8936), (1.532, 1.116, 1.015), (1.527, 1.077, 0.8076), (1.494, 1.029, 0.9208), (-1.572, 0.6208, 1.506), (-1.551, 0.6272, 1.477), (-1.546, 0.6121, 1.525), (-1.585, 0.6492, 1.316), (-1.57, 0.5869, 1.57), (-1.559, 0.6604, 1.512), (-1.583, 0.64, 1.554), (-1.517, 0.3772, 1.607), (-1.515, 0.3697, 1.322), (-1.498, 0.4416, 1.531), (-1.483, 0.3869, 1.344), (-1.765, 1.342, 1.45), (-1.757, 1.315, 1.267), (-1.735, 1.318, 1.443), (-1.71, 1.224, 1.379), (-1.715, 1.223, 1.166), (-1.736, 1.309, 1.105), (-1.767, 1.332, 1.253), (-1.766, 1.333, 1.097), (-1.492, 0.371, 1.241), (-1.499, 0.3994, 1.081), (-1.525, 0.357, 1.26), (-1.516, 0.3231, 1.022), (-1.643, 0.8329, 1.105), (-1.619, 0.857, 1.253), (-1.608, 0.8152, 1.175), (-1.629, 0.7765, 1.096), (-1.612, 0.8331, 1.253), (-1.655, 0.877, 1.304), (-1.606, 0.8085, 1.133), (-1.647, 0.8132, 1.143), (-1.695, 1.072, 1.319), (-1.668, 1.069, 1.506), (-1.708, 1.12, 1.513), (-1.662, 1.046, 1.44), (-1.707, 1.107, 1.336), (-1.679, 1.11, 1.495), (-1.68, 1.114, 1.417), (-1.713, 1.144, 1.304), (-1.688, 1.142, 1.487), (1.412, 0.4104, 1.473), (1.401, 0.3307, 1.545), (1.418, 0.2806, 1.402), (1.42, 0.299, 1.557), (1.528, 1.268, 1.291), (1.525, 1.259, 1.454), (1.564, 1.266, 1.272), (1.571, 1.33, 1.504), (1.486, 0.7343, 1.294), (1.494, 0.8034, 1.485), (1.462, 0.7838, 1.454), (1.503, 0.8616, 1.487), (1.464, 0.7966, 1.338), (1.469, 0.8363, 1.454), (1.467, 0.8178, 1.414), (1.5, 0.8118, 1.434), (-1.516, 0.4701, 0.8851), (-1.494, 0.3883, 0.8185), (-1.509, 0.3449, 0.9638), (-1.51, 0.354, 0.808), (-1.731, 1.318, 1.014), (-1.724, 1.3, 0.8523), (-1.766, 1.313, 1.033), (-1.777, 1.362, 0.7972), (-1.642, 0.8499, 0.8486), (-1.608, 0.836, 0.8814), (-1.656, 0.9066, 0.8429), (-1.62, 0.8791, 0.9975), (-1.621, 0.8873, 0.8782), (-1.629, 0.7935, 1.044), (-1.619, 0.878, 0.9194), (-1.652, 0.8618, 0.8919), (-1.614, 0.8552, 0.9965)], [(67, 65), (67, 64), (65, 70), (68, 70), (81, 79), (81, 78), (79, 84), (82, 84)], [(14, 5, 12), (0, 6, 2), (3, 7, 14), (2, 7, 3), (2, 1, 0), (4, 7, 6), (4, 1, 5), (9, 3, 11), (8, 9, 10), (10, 11, 13), (13, 14, 15), (5, 1, 9), (12, 15, 14), (14, 7, 5), (0, 4, 6), (14, 13, 11), (11, 3, 14), (2, 6, 7), (2, 3, 1), (4, 5, 7), (4, 0, 1), (11, 10, 9), (9, 1, 3), (9, 8, 12), (12, 5, 9), (30, 21, 28), (16, 22, 18), (19, 23, 30), (18, 23, 19), (18, 17, 16), (20, 23, 22), (20, 17, 21), (25, 19, 27), (24, 25, 26), (26, 27, 29), (29, 30, 31), (21, 17, 25), (28, 31, 30), (30, 23, 21), (16, 20, 22), (30, 29, 27), (27, 19, 30), (18, 22, 23), (18, 19, 17), (20, 21, 23), (20, 16, 17), (27, 26, 25), (25, 17, 19), (25, 24, 28), (28, 21, 25), (46, 37, 44), (32, 38, 34), (35, 39, 46), (34, 39, 35), (34, 33, 32), (36, 39, 38), (36, 33, 37), (41, 35, 43), (40, 41, 42), (42, 43, 45), (45, 46, 47), (37, 33, 41), (44, 47, 46), (46, 39, 37), (32, 36, 38), (46, 45, 43), (43, 35, 46), (34, 38, 39), (34, 35, 33), (36, 37, 39), (36, 32, 33), (43, 42, 41), (41, 33, 35), (41, 40, 44), (44, 37, 41), (62, 53, 60), (48, 54, 50), (51, 55, 62), (50, 55, 51), (50, 49, 48), (52, 55, 54), (52, 49, 53), (57, 51, 59), (56, 57, 58), (58, 59, 61), (61, 62, 63), (53, 49, 57), (60, 63, 62), (62, 55, 53), (48, 52, 54), (62, 61, 59), (59, 51, 62), (50, 54, 55), (50, 51, 49), (52, 53, 55), (52, 48, 49), (59, 58, 57), (57, 49, 51), (57, 56, 60), (60, 53, 57), (72, 74, 77), (71, 74, 72), (77, 76, 75), (75, 72, 77), (71, 73, 74), (68, 65, 72, 75), (64, 66, 73, 71), (69, 68, 75, 76), (67, 70, 77, 74), (70, 69, 76, 77), (66, 67, 74, 73), (65, 64, 71, 72), (86, 88, 91), (85, 88, 86), (91, 90, 89), (89, 86, 91), (85, 87, 88), (82, 79, 86, 89), (78, 80, 87, 85), (83, 82, 89, 90), (81, 84, 91, 88), (84, 83, 90, 91), (80, 81, 88, 87), (79, 78, 85, 86), (131, 106, 128), (102, 96, 103), (97, 102, 100), (131, 94, 125), (94, 126, 125), (99, 93, 92), (128, 107, 132), (100, 103, 101), (97, 101, 94), (106, 105, 107), (101, 96, 94), (110, 111, 109), (119, 115, 122), (116, 113, 115), (118, 109, 120), (115, 120, 122), (117, 110, 118), (117, 123, 124), (122, 109, 111), (112, 122, 111), (114, 120, 113), (119, 114, 116), (124, 121, 119), (92, 95, 97), (131, 125, 127), (125, 129, 127), (131, 98, 99), (98, 126, 96), (127, 132, 130), (131, 127, 130), (131, 129, 126), (105, 131, 130), (130, 107, 105), (128, 132, 129), (131, 104, 106), (102, 95, 96), (93, 98, 96), (97, 95, 102), (131, 99, 94), (94, 96, 126), (99, 98, 93), (128, 106, 107), (100, 102, 103), (97, 100, 101), (106, 104, 105), (101, 103, 96), (110, 112, 111), (119, 116, 115), (116, 114, 113), (118, 110, 109), (115, 113, 120), (117, 112, 110), (117, 118, 123), (122, 120, 109), (123, 118, 120), (112, 117, 122), (114, 121, 120), (119, 121, 114), (122, 124, 119), (117, 124, 122), (120, 121, 123), (124, 123, 121), (94, 92, 97), (99, 92, 94), (96, 95, 93), (92, 93, 95), (125, 126, 129), (98, 131, 126), (127, 129, 132), (131, 128, 129), (105, 104, 131), (130, 132, 107), (166, 146, 172), (142, 108, 143), (137, 142, 140), (166, 136, 164), (136, 167, 164), (139, 134, 133), (172, 147, 170), (140, 143, 141), (137, 141, 136), (146, 145, 147), (141, 108, 136), (149, 150, 148), (159, 154, 161), (155, 152, 154), (158, 148, 157), (154, 160, 161), (156, 149, 158), (156, 158, 163), (161, 148, 150), (158, 157, 160), (151, 161, 150), (153, 160, 152), (159, 153, 155), (163, 162, 159), (133, 135, 137), (166, 164, 168), (164, 170, 168), (166, 138, 139), (138, 167, 108), (168, 170, 171), (166, 168, 171), (166, 169, 165), (165, 170, 167), (145, 166, 171), (171, 147, 145), (166, 172, 169), (166, 144, 146), (142, 135, 108), (134, 138, 108), (137, 135, 142), (166, 139, 136), (136, 108, 167), (139, 138, 134), (172, 146, 147), (140, 142, 143), (137, 140, 141), (146, 144, 145), (141, 143, 108), (149, 151, 150), (159, 155, 154), (155, 153, 152), (158, 149, 148), (154, 152, 160), (156, 151, 149), (161, 157, 148), (151, 156, 161), (153, 162, 160), (159, 162, 153), (161, 163, 159), (156, 163, 161), (161, 160, 157), (160, 162, 158), (163, 158, 162), (136, 133, 137), (139, 133, 136), (108, 135, 134), (133, 134, 135), (164, 167, 170), (166, 165, 138), (138, 165, 167), (165, 169, 170), (145, 144, 166), (171, 170, 147), (169, 172, 170), (174, 175, 173), (184, 179, 181), (180, 177, 179), (183, 173, 185), (179, 185, 181), (182, 174, 183), (182, 187, 188), (181, 173, 175), (176, 181, 175), (178, 185, 177), (184, 178, 180), (188, 186, 184), (174, 176, 175), (184, 180, 179), (180, 178, 177), (183, 174, 173), (179, 177, 185), (182, 176, 174), (182, 183, 187), (181, 185, 173), (187, 183, 185), (176, 182, 181), (178, 186, 185), (184, 186, 178), (181, 188, 184), (182, 188, 181), (185, 186, 187), (188, 187, 186), (190, 191, 189), (199, 195, 202), (196, 193, 195), (198, 189, 205), (195, 200, 202), (197, 190, 198), (197, 203, 204), (202, 189, 191), (192, 202, 191), (194, 200, 193), (199, 194, 196), (200, 203, 205), (204, 201, 199), (190, 192, 191), (199, 196, 195), (196, 194, 193), (198, 190, 189), (195, 193, 200), (197, 192, 190), (197, 198, 203), (202, 205, 189), (203, 198, 205), (192, 197, 202), (194, 201, 200), (199, 201, 194), (202, 200, 205), (202, 204, 199), (197, 204, 202), (200, 201, 203), (204, 203, 201)])
me_cube_003.polygons.foreach_set('material_index', [0, 1, 0, 0, 1, 0, 0, 0, 0, 0, 0, 0, 0, 0, 1, 0, 0, 0, 0, 0, 1, 0, 0, 0, 0, 0, 1, 0, 0, 1, 0, 0, 0, 0, 0, 0, 0, 0, 0, 1, 0, 0, 0, 0, 0, 1, 0, 0, 0, 0, 0, 1, 0, 0, 1, 0, 0, 0, 0, 0, 0, 0, 0, 0, 1, 0, 0, 0, 0, 0, 1, 0, 0, 0, 0, 0, 1, 0, 0, 1, 0, 0, 0, 0, 0, 0, 0, 0, 0, 1, 0, 0, 0, 0, 0, 1, 0, 0, 0, 0, 0, 0, 0, 0, 0, 0, 0, 0, 0, 0, 0, 0, 0, 0, 0, 0, 0, 0, 0, 0, 0, 0, 0, 0, 0, 0, 0, 0, 0, 1, 0, 1, 0, 0, 0, 0, 0, 1, 0, 0, 0, 1, 0, 0, 0, 0, 1, 1, 0, 0, 0, 0, 0, 0, 0, 0, 0, 0, 0, 0, 0, 0, 0, 0, 1, 0, 1, 0, 1, 0, 1, 0, 1, 0, 0, 0, 0, 0, 0, 0, 0, 0, 0, 0, 0, 1, 0, 0, 0, 1, 0, 0, 0, 0, 0, 0, 0, 0, 0, 0, 0, 1, 0, 1, 0, 0, 0, 0, 0, 1, 0, 0, 0, 1, 0, 0, 0, 0, 0, 1, 1, 0, 0, 0, 0, 0, 0, 0, 0, 0, 0, 0, 0, 0, 0, 0, 0, 0, 1, 0, 1, 0, 1, 0, 1, 0, 1, 0, 0, 0, 0, 0, 0, 0, 0, 0, 0, 0, 1, 0, 0, 0, 1, 0, 0, 0, 0, 0, 0, 0, 0, 0, 1, 0, 0, 0, 1, 0, 0, 0, 0, 1, 1, 0, 1, 0, 0, 0, 0, 0, 0, 0, 0, 0, 0, 0, 0, 1, 0, 0, 1, 0, 0, 0, 1, 0, 0, 0, 0, 0, 1, 1, 0, 1, 0, 0, 0, 0, 0, 0, 0, 0, 0, 0, 0, 0, 0, 1])
_uv = me_cube_003.uv_layers.new(name='UVMap')
_uv.uv.foreach_set('vector', [0.434, 0.5, 0.491, 0.75, 0.3842, 0.6692, 0.4054, 0.1141, 0.5946, 0.2196, 0.4054, 0.2196, 0.5063, 0.25, 0.5659, 0.5, 0.434, 0.5, 0.4054, 0.2196, 0.6197, 0.2758, 0.2689, 0.3698, 0.4054, 0.2196, 0.3528, -0.01262, 0.4054, 0.1141, 0.5946, 0.03037, 0.6197, 0.2758, 0.5946, 0.2196, 0.5946, 0.03037, 0.3528, -0.01262, 0.6746, -0.06998, 0.2116, 0.5, 0.2563, 0.75, 0.1684, 0.75, 0.625, 0.625, 0.7116, 0.75, 0.625, 0.75, 0.125, 0.625, 0.1684, 0.75, 0.125, 0.75, 0.375, 0.375, 0.434, 0.5, 0.3752, 0.5, 0.741, 0.5, 0.8296, 0.75, 0.7116, 0.75, 0.3842, 0.6692, 0.375, 0.625, 0.434, 0.5, 0.434, 0.5, 0.5659, 0.5, 0.491, 0.75, 0.4054, 0.1141, 0.5946, 0.03037, 0.5946, 0.2196, 0.434, 0.5, 0.375, 0.375, 0.4184, 0.25, 0.4184, 0.25, 0.5063, 0.25, 0.434, 0.5, 0.4054, 0.2196, 0.5946, 0.2196, 0.6197, 0.2758, 0.4054, 0.2196, 0.2689, 0.3698, 0.3528, -0.01262, 0.5946, 0.03037, 0.6746, -0.06998, 0.6197, 0.2758, 0.5946, 0.03037, 0.4054, 0.1141, 0.3528, -0.01262, 0.1684, 0.75, 0.125, 0.625, 0.2116, 0.5, 0.2116, 0.5, 0.3296, 0.5, 0.2563, 0.75, 0.7116, 0.75, 0.625, 0.625, 0.6333, 0.5026, 0.6333, 0.5026, 0.741, 0.5, 0.7116, 0.75, 0.434, 0.5, 0.491, 0.75, 0.3842, 0.6692, 0.4054, 0.1141, 0.5946, 0.2196, 0.4054, 0.2196, 0.5063, 0.25, 0.5659, 0.5, 0.434, 0.5, 0.4054, 0.2196, 0.6197, 0.2758, 0.2689, 0.3698, 0.4054, 0.2196, 0.3528, -0.01262, 0.4054, 0.1141, 0.5946, 0.03037, 0.6197, 0.2758, 0.5946, 0.2196, 0.5946, 0.03037, 0.3528, -0.01262, 0.6746, -0.06998, 0.2116, 0.5, 0.2563, 0.75, 0.1684, 0.75, 0.625, 0.625, 0.7116, 0.75, 0.625, 0.75, 0.125, 0.625, 0.1684, 0.75, 0.125, 0.75, 0.375, 0.375, 0.434, 0.5, 0.3752, 0.5, 0.741, 0.5, 0.8296, 0.75, 0.7116, 0.75, 0.3842, 0.6692, 0.375, 0.625, 0.434, 0.5, 0.434, 0.5, 0.5659, 0.5, 0.491, 0.75, 0.4054, 0.1141, 0.5946, 0.03037, 0.5946, 0.2196, 0.434, 0.5, 0.375, 0.375, 0.4184, 0.25, 0.4184, 0.25, 0.5063, 0.25, 0.434, 0.5, 0.4054, 0.2196, 0.5946, 0.2196, 0.6197, 0.2758, 0.4054, 0.2196, 0.2689, 0.3698, 0.3528, -0.01262, 0.5946, 0.03037, 0.6746, -0.06998, 0.6197, 0.2758, 0.5946, 0.03037, 0.4054, 0.1141, 0.3528, -0.01262, 0.1684, 0.75, 0.125, 0.625, 0.2116, 0.5, 0.2116, 0.5, 0.3296, 0.5, 0.2563, 0.75, 0.7116, 0.75, 0.625, 0.625, 0.6333, 0.5026, 0.6333, 0.5026, 0.741, 0.5, 0.7116, 0.75, 0.434, 0.5, 0.491, 0.75, 0.3842, 0.6692, 0.4054, 0.1141, 0.5946, 0.2196, 0.4054, 0.2196, 0.5063, 0.25, 0.5659, 0.5, 0.434, 0.5, 0.4054, 0.2196, 0.6197, 0.2758, 0.2689, 0.3698, 0.4054, 0.2196, 0.3528, -0.01262, 0.4054, 0.1141, 0.5946, 0.03037, 0.6197, 0.2758, 0.5946, 0.2196, 0.5946, 0.03037, 0.3528, -0.01262, 0.6746, -0.06998, 0.2116, 0.5, 0.2563, 0.75, 0.1684, 0.75, 0.625, 0.625, 0.7116, 0.75, 0.625, 0.75, 0.125, 0.625, 0.1684, 0.75, 0.125, 0.75, 0.375, 0.375, 0.434, 0.5, 0.3752, 0.5, 0.741, 0.5, 0.8296, 0.75, 0.7116, 0.75, 0.3842, 0.6692, 0.375, 0.625, 0.434, 0.5, 0.434, 0.5, 0.5659, 0.5, 0.491, 0.75, 0.4054, 0.1141, 0.5946, 0.03037, 0.5946, 0.2196, 0.434, 0.5, 0.375, 0.375, 0.4184, 0.25, 0.4184, 0.25, 0.5063, 0.25, 0.434, 0.5, 0.4054, 0.2196, 0.5946, 0.2196, 0.6197, 0.2758, 0.4054, 0.2196, 0.2689, 0.3698, 0.3528, -0.01262, 0.5946, 0.03037, 0.6746, -0.06998, 0.6197, 0.2758, 0.5946, 0.03037, 0.4054, 0.1141, 0.3528, -0.01262, 0.1684, 0.75, 0.125, 0.625, 0.2116, 0.5, 0.2116, 0.5, 0.3296, 0.5, 0.2563, 0.75, 0.7116, 0.75, 0.625, 0.625, 0.6333, 0.5026, 0.6333, 0.5026, 0.741, 0.5, 0.7116, 0.75, 0.434, 0.5, 0.491, 0.75, 0.3842, 0.6692, 0.4054, 0.1141, 0.5946, 0.2196, 0.4054, 0.2196, 0.5063, 0.25, 0.5659, 0.5, 0.434, 0.5, 0.4054, 0.2196, 0.6197, 0.2758, 0.2689, 0.3698, 0.4054, 0.2196, 0.3528, -0.01262, 0.4054, 0.1141, 0.5946, 0.03037, 0.6197, 0.2758, 0.5946, 0.2196, 0.5946, 0.03037, 0.3528, -0.01262, 0.6746, -0.06998, 0.2116, 0.5, 0.2563, 0.75, 0.1684, 0.75, 0.625, 0.625, 0.7116, 0.75, 0.625, 0.75, 0.125, 0.625, 0.1684, 0.75, 0.125, 0.75, 0.375, 0.375, 0.434, 0.5, 0.3752, 0.5, 0.741, 0.5, 0.8296, 0.75, 0.7116, 0.75, 0.3842, 0.6692, 0.375, 0.625, 0.434, 0.5, 0.434, 0.5, 0.5659, 0.5, 0.491, 0.75, 0.4054, 0.1141, 0.5946, 0.03037, 0.5946, 0.2196, 0.434, 0.5, 0.375, 0.375, 0.4184, 0.25, 0.4184, 0.25, 0.5063, 0.25, 0.434, 0.5, 0.4054, 0.2196, 0.5946, 0.2196, 0.6197, 0.2758, 0.4054, 0.2196, 0.2689, 0.3698, 0.3528, -0.01262, 0.5946, 0.03037, 0.6746, -0.06998, 0.6197, 0.2758, 0.5946, 0.03037, 0.4054, 0.1141, 0.3528, -0.01262, 0.1684, 0.75, 0.125, 0.625, 0.2116, 0.5, 0.2116, 0.5, 0.3296, 0.5, 0.2563, 0.75, 0.7116, 0.75, 0.625, 0.625, 0.6333, 0.5026, 0.6333, 0.5026, 0.741, 0.5, 0.7116, 0.75, 0.5063, 0.25, 0.5659, 0.5, 0.434, 0.5, 0.4054, 0.2196, 0.6197, 0.2758, 0.2689, 0.3698, 0.434, 0.5, 0.375, 0.375, 0.4184, 0.25, 0.4184, 0.25, 0.5063, 0.25, 0.434, 0.5, 0.4054, 0.2196, 0.5946, 0.2196, 0.6197, 0.2758, 0.4184, 0.25, 0.5063, 0.25, 0.5063, 0.25, 0.4184, 0.25, 0.4054, 0.2196, 0.5946, 0.2196, 0.5946, 0.2196, 0.4054, 0.2196, 0.375, 0.375, 0.4184, 0.25, 0.4184, 0.25, 0.375, 0.375, 0.5659, 0.5, 0.434, 0.5, 0.434, 0.5, 0.5659, 0.5, 0.434, 0.5, 0.375, 0.375, 0.375, 0.375, 0.434, 0.5, 0.5946, 0.2196, 0.6197, 0.2758, 0.6197, 0.2758, 0.5946, 0.2196, 0.2689, 0.3698, 0.4054, 0.2196, 0.4054, 0.2196, 0.2689, 0.3698, 0.5063, 0.25, 0.5659, 0.5, 0.434, 0.5, 0.4054, 0.2196, 0.6197, 0.2758, 0.2689, 0.3698, 0.434, 0.5, 0.375, 0.375, 0.4184, 0.25, 0.4184, 0.25, 0.5063, 0.25, 0.434, 0.5, 0.4054, 0.2196, 0.5946, 0.2196, 0.6197, 0.2758, 0.4184, 0.25, 0.5063, 0.25, 0.5063, 0.25, 0.4184, 0.25, 0.4054, 0.2196, 0.5946, 0.2196, 0.5946, 0.2196, 0.4054, 0.2196, 0.375, 0.375, 0.4184, 0.25, 0.4184, 0.25, 0.375, 0.375, 0.5659, 0.5, 0.434, 0.5, 0.434, 0.5, 0.5659, 0.5, 0.434, 0.5, 0.375, 0.375, 0.375, 0.375, 0.434, 0.5, 0.5946, 0.2196, 0.6197, 0.2758, 0.6197, 0.2758, 0.5946, 0.2196, 0.2689, 0.3698, 0.4054, 0.2196, 0.4054, 0.2196, 0.2689, 0.3698, 0.8352, 0.5, 0.875, 0.75, 0.8352, 0.75, 0.625, 0.75, 0.375, 0.8681, 0.375, 0.75, 0.7362, 0.5, 0.625, 0.75, 0.625, 0.5, 0.625, 0.2898, 0.3778, 0.3806, 0.375, 0.2978, 0.2569, 0.5, 0.1728, 0.75, 0.1728, 0.5, 0.75, 0.5, 0.7363, 0.814, 0.7375, 0.7573, 0.625, 0.9602, 0.375, 1.0, 0.375, 0.9663, 0.625, 0.5, 0.375, 0.75, 0.375, 0.5, 0.625, 0.3888, 0.375, 0.5, 0.375, 0.3819, 0.625, 0.0, 0.375, 0.25, 0.375, 0.0, 0.375, 0.5, 0.2569, 0.75, 0.2558, 0.4938, 0.625, 0.0, 0.375, 0.25, 0.375, 0.0, 0.625, 0.3888, 0.375, 0.5, 0.375, 0.3819, 0.625, 0.5, 0.375, 0.75, 0.375, 0.5, 0.625, 0.875, 0.375, 1.0, 0.375, 0.8681, 0.375, 0.5, 0.2569, 0.75, 0.2572, 0.4999, 0.75, 0.5, 0.875, 0.75, 0.75, 0.75, 0.75, 0.5, 0.7363, 0.814, 0.7375, 0.7573, 0.2569, 0.5, 0.125, 0.75, 0.125, 0.5, 0.625, 0.25, 0.3778, 0.3819, 0.375, 0.25, 0.625, 0.75, 0.375, 0.8681, 0.375, 0.75, 0.7362, 0.5, 0.625, 0.75, 0.625, 0.5, 0.7375, 0.7573, 0.7362, 0.75, 0.7362, 0.5, 0.7375, 0.7573, 0.7362, 0.75, 0.7362, 0.5, 0.625, 0.2898, 0.375, 0.2978, 0.375, 0.2898, 0.1728, 0.5, 0.1648, 0.75, 0.1648, 0.5, 0.8355, 0.5076, 0.75, 0.75, 0.75, 0.5, 0.625, 0.875, 0.375, 0.9522, 0.375, 0.8681, 0.1648, 0.5, 0.1587, 0.75, 0.1587, 0.5, 0.625, 0.2898, 0.375, 0.2898, 0.375, 0.2837, 0.6643, 0.9612, 0.375, 0.9602, 0.375, 0.9522, 0.375, 0.25, 0.625, 0.2898, 0.375, 0.2837, 0.1587, 0.5, 0.125, 0.75, 0.125, 0.5, 0.625, 0.9602, 0.375, 0.9663, 0.375, 0.9602, 0.8352, 0.5, 0.875, 0.5, 0.875, 0.75, 0.625, 0.75, 0.625, 0.8612, 0.375, 0.8681, 0.5404, 0.8681, 0.625, 0.875, 0.375, 0.8681, 0.7362, 0.5, 0.7362, 0.75, 0.625, 0.75, 0.625, 0.2898, 0.625, 0.375, 0.3778, 0.3806, 0.2569, 0.5, 0.2569, 0.75, 0.1728, 0.75, 0.75, 0.5, 0.75, 0.75, 0.7363, 0.814, 0.625, 0.9602, 0.625, 1.0, 0.375, 1.0, 0.625, 0.5, 0.625, 0.75, 0.375, 0.75, 0.625, 0.3888, 0.625, 0.5, 0.375, 0.5, 0.625, 0.0, 0.625, 0.25, 0.375, 0.25, 0.375, 0.5, 0.375, 0.75, 0.2569, 0.75, 0.625, 0.0, 0.625, 0.25, 0.375, 0.25, 0.625, 0.3888, 0.625, 0.5, 0.375, 0.5, 0.625, 0.5, 0.625, 0.75, 0.375, 0.75, 0.625, 0.875, 0.625, 1.0, 0.375, 1.0, 0.375, 0.5, 0.375, 0.75, 0.2569, 0.75, 0.75, 0.5, 0.875, 0.5, 0.875, 0.75, 0.75, 0.5, 0.75, 0.75, 0.7363, 0.814, 0.2569, 0.5, 0.2569, 0.75, 0.125, 0.75, 0.5404, 0.8681, 0.625, 0.875, 0.375, 0.8681, 0.625, 0.25, 0.625, 0.375, 0.3778, 0.3819, 0.625, 0.75, 0.625, 0.8612, 0.375, 0.8681, 0.7362, 0.5, 0.7362, 0.75, 0.625, 0.75, 0.375, 0.3819, 0.549, 0.3826, 0.625, 0.3888, 0.625, 0.375, 0.549, 0.3826, 0.375, 0.3819, 0.375, 0.8681, 0.625, 0.8612, 0.5404, 0.8681, 0.7375, 0.7573, 0.7363, 0.814, 0.7362, 0.75, 0.375, 0.3819, 0.549, 0.3826, 0.625, 0.3888, 0.625, 0.375, 0.549, 0.3826, 0.375, 0.3819, 0.375, 0.8681, 0.625, 0.8612, 0.5404, 0.8681, 0.7375, 0.7573, 0.7363, 0.814, 0.7362, 0.75, 0.1728, 0.5, 0.1728, 0.75, 0.1648, 0.75, 0.625, 0.875, 0.6643, 0.9612, 0.375, 0.9522, 0.1648, 0.5, 0.1648, 0.75, 0.1587, 0.75, 0.6643, 0.9612, 0.625, 0.9602, 0.375, 0.9602, 0.375, 0.25, 0.625, 0.25, 0.625, 0.2898, 0.1587, 0.5, 0.1587, 0.75, 0.125, 0.75, 0.8352, 0.5, 0.875, 0.75, 0.8413, 0.75, 0.625, 0.75, 0.375, 0.8681, 0.375, 0.75, 0.7362, 0.5, 0.625, 0.75, 0.625, 0.5, 0.625, 0.2898, 0.3778, 0.3806, 0.375, 0.2978, 0.2569, 0.5, 0.1648, 0.75, 0.1728, 0.5, 0.75, 0.5, 0.7363, 0.814, 0.7375, 0.7573, 0.625, 0.9663, 0.375, 1.0, 0.375, 0.9754, 0.625, 0.5, 0.375, 0.75, 0.375, 0.5, 0.625, 0.3888, 0.375, 0.5, 0.375, 0.3819, 0.625, 0.0, 0.375, 0.25, 0.375, 0.0, 0.375, 0.5, 0.2569, 0.75, 0.2558, 0.4937, 0.625, 0.0, 0.375, 0.25, 0.375, 0.0, 0.625, 0.3888, 0.375, 0.5, 0.375, 0.3819, 0.625, 0.5, 0.375, 0.75, 0.375, 0.5, 0.5404, 0.8681, 0.375, 1.0, 0.375, 0.875, 0.375, 0.5, 0.2569, 0.75, 0.2571, 0.4994, 0.75, 0.5, 0.875, 0.75, 0.7363, 0.814, 0.75, 0.5, 0.7363, 0.814, 0.7375, 0.7573, 0.2569, 0.5, 0.125, 0.75, 0.125, 0.5, 0.5404, 0.8681, 0.375, 0.875, 0.375, 0.8681, 0.625, 0.25, 0.3778, 0.3819, 0.375, 0.25, 0.625, 0.75, 0.375, 0.8681, 0.375, 0.75, 0.7362, 0.5, 0.625, 0.75, 0.625, 0.5, 0.7375, 0.7573, 0.7362, 0.75, 0.7362, 0.5, 0.7375, 0.7573, 0.7362, 0.75, 0.7362, 0.5, 0.625, 0.2898, 0.375, 0.2978, 0.375, 0.2898, 0.1728, 0.5, 0.1496, 0.75, 0.1648, 0.5, 0.8355, 0.5076, 0.75, 0.75, 0.75, 0.5, 0.625, 0.875, 0.375, 0.9602, 0.375, 0.8681, 0.1648, 0.5, 0.1496, 0.75, 0.1587, 0.5, 0.625, 0.2898, 0.375, 0.2898, 0.375, 0.2837, 0.8355, 0.5076, 0.8352, 0.75, 0.8272, 0.75, 0.625, 0.9522, 0.375, 0.9754, 0.375, 0.9602, 0.375, 0.25, 0.625, 0.2898, 0.375, 0.2837, 0.1587, 0.5, 0.125, 0.75, 0.125, 0.5, 0.8352, 0.5, 0.8413, 0.75, 0.8352, 0.75, 0.8352, 0.5, 0.875, 0.5, 0.875, 0.75, 0.625, 0.75, 0.625, 0.8612, 0.375, 0.8681, 0.5404, 0.8681, 0.625, 0.875, 0.375, 0.8681, 0.7362, 0.5, 0.7362, 0.75, 0.625, 0.75, 0.625, 0.2898, 0.625, 0.375, 0.3778, 0.3806, 0.2569, 0.5, 0.2569, 0.75, 0.1648, 0.75, 0.75, 0.5, 0.75, 0.75, 0.7363, 0.814, 0.625, 0.9663, 0.625, 1.0, 0.375, 1.0, 0.625, 0.5, 0.625, 0.75, 0.375, 0.75, 0.625, 0.3888, 0.625, 0.5, 0.375, 0.5, 0.625, 0.0, 0.625, 0.25, 0.375, 0.25, 0.375, 0.5, 0.375, 0.75, 0.2569, 0.75, 0.625, 0.0, 0.625, 0.25, 0.375, 0.25, 0.625, 0.3888, 0.625, 0.5, 0.375, 0.5, 0.625, 0.5, 0.625, 0.75, 0.375, 0.75, 0.5404, 0.8681, 0.625, 1.0, 0.375, 1.0, 0.375, 0.5, 0.375, 0.75, 0.2569, 0.75, 0.75, 0.5, 0.875, 0.5, 0.875, 0.75, 0.2569, 0.5, 0.25, 0.75, 0.125, 0.75, 0.625, 0.25, 0.625, 0.375, 0.3778, 0.3819, 0.625, 0.75, 0.625, 0.8612, 0.375, 0.8681, 0.7362, 0.5, 0.7362, 0.75, 0.625, 0.75, 0.375, 0.3819, 0.549, 0.3826, 0.625, 0.3888, 0.625, 0.375, 0.549, 0.3826, 0.375, 0.3819, 0.2569, 0.5, 0.2569, 0.75, 0.25, 0.75, 0.375, 0.8681, 0.625, 0.8612, 0.5404, 0.8681, 0.7375, 0.7573, 0.7363, 0.814, 0.7362, 0.75, 0.375, 0.3819, 0.549, 0.3826, 0.625, 0.3888, 0.625, 0.375, 0.549, 0.3826, 0.375, 0.3819, 0.375, 0.8681, 0.625, 0.8612, 0.5404, 0.8681, 0.7375, 0.7573, 0.7363, 0.814, 0.7362, 0.75, 0.1728, 0.5, 0.1648, 0.75, 0.1496, 0.75, 0.8355, 0.5076, 0.8272, 0.75, 0.75, 0.75, 0.625, 0.875, 0.625, 0.9522, 0.375, 0.9602, 0.625, 0.9522, 0.625, 0.9602, 0.375, 0.9754, 0.375, 0.25, 0.625, 0.25, 0.625, 0.2898, 0.1587, 0.5, 0.1496, 0.75, 0.125, 0.75, 0.625, 0.9602, 0.625, 0.9663, 0.375, 0.9754, 0.625, 0.0, 0.375, 0.25, 0.375, 0.0, 0.625, 0.3888, 0.375, 0.5, 0.375, 0.3819, 0.625, 0.5, 0.375, 0.75, 0.375, 0.5, 0.625, 0.875, 0.375, 1.0, 0.375, 0.8681, 0.375, 0.5, 0.2569, 0.75, 0.2572, 0.4999, 0.75, 0.5, 0.875, 0.75, 0.75, 0.75, 0.75, 0.5, 0.7363, 0.814, 0.7375, 0.7573, 0.2569, 0.5, 0.125, 0.75, 0.125, 0.5, 0.625, 0.25, 0.3778, 0.3819, 0.375, 0.25, 0.625, 0.75, 0.375, 0.8681, 0.375, 0.75, 0.7362, 0.5, 0.625, 0.75, 0.625, 0.5, 0.7375, 0.7573, 0.7362, 0.75, 0.7362, 0.5, 0.625, 0.0, 0.625, 0.25, 0.375, 0.25, 0.625, 0.3888, 0.625, 0.5, 0.375, 0.5, 0.625, 0.5, 0.625, 0.75, 0.375, 0.75, 0.625, 0.875, 0.625, 1.0, 0.375, 1.0, 0.375, 0.5, 0.375, 0.75, 0.2569, 0.75, 0.75, 0.5, 0.875, 0.5, 0.875, 0.75, 0.75, 0.5, 0.75, 0.75, 0.7363, 0.814, 0.2569, 0.5, 0.2569, 0.75, 0.125, 0.75, 0.5404, 0.8681, 0.625, 0.875, 0.375, 0.8681, 0.625, 0.25, 0.625, 0.375, 0.3778, 0.3819, 0.625, 0.75, 0.625, 0.8612, 0.375, 0.8681, 0.7362, 0.5, 0.7362, 0.75, 0.625, 0.75, 0.375, 0.3819, 0.549, 0.3826, 0.625, 0.3888, 0.625, 0.375, 0.549, 0.3826, 0.375, 0.3819, 0.375, 0.8681, 0.625, 0.8612, 0.5404, 0.8681, 0.7375, 0.7573, 0.7363, 0.814, 0.7362, 0.75, 0.625, 0.0, 0.375, 0.25, 0.375, 0.0, 0.625, 0.3888, 0.375, 0.5, 0.375, 0.3819, 0.625, 0.5, 0.375, 0.75, 0.375, 0.5, 0.625, 0.875, 0.375, 1.0, 0.375, 0.8681, 0.375, 0.5, 0.2638, 0.75, 0.2571, 0.4994, 0.75, 0.5, 0.875, 0.75, 0.75, 0.75, 0.75, 0.5, 0.7363, 0.814, 0.7375, 0.7573, 0.2569, 0.5, 0.125, 0.75, 0.125, 0.5, 0.625, 0.25, 0.3778, 0.3819, 0.375, 0.25, 0.625, 0.75, 0.375, 0.8612, 0.375, 0.75, 0.7362, 0.5, 0.625, 0.75, 0.625, 0.5, 0.375, 0.8612, 0.5404, 0.8681, 0.375, 0.8681, 0.7375, 0.7573, 0.7362, 0.75, 0.7362, 0.5, 0.625, 0.0, 0.625, 0.25, 0.375, 0.25, 0.625, 0.3888, 0.625, 0.5, 0.375, 0.5, 0.625, 0.5, 0.625, 0.75, 0.375, 0.75, 0.625, 0.875, 0.625, 1.0, 0.375, 1.0, 0.375, 0.5, 0.375, 0.75, 0.2638, 0.75, 0.75, 0.5, 0.875, 0.5, 0.875, 0.75, 0.75, 0.5, 0.75, 0.75, 0.7363, 0.814, 0.2569, 0.5, 0.2569, 0.75, 0.125, 0.75, 0.5404, 0.8681, 0.625, 0.875, 0.375, 0.8681, 0.625, 0.25, 0.625, 0.375, 0.3778, 0.3819, 0.625, 0.75, 0.625, 0.8612, 0.375, 0.8612, 0.7362, 0.5, 0.7362, 0.75, 0.625, 0.75, 0.2571, 0.4994, 0.2638, 0.75, 0.2569, 0.75, 0.375, 0.3819, 0.549, 0.3826, 0.625, 0.3888, 0.625, 0.375, 0.549, 0.3826, 0.375, 0.3819, 0.375, 0.8612, 0.625, 0.8612, 0.5404, 0.8681, 0.7375, 0.7573, 0.7363, 0.814, 0.7362, 0.75])
me_cube_003.materials.append(mat_bois)
me_cube_003.materials.append(mat_boisclair)
me_cube_003.use_remesh_preserve_volume = False
me_cube_003.use_remesh_preserve_attributes = False
me_cube_003.use_mirror_vertex_groups = False
me_cube_003.update()

# ---- objects
ob_barriere = bpy.data.objects.new('Barriere', me_cube)
ob_portillonferme = bpy.data.objects.new('PortillonFerme', me_cube_001)
ob_portillonouvert = bpy.data.objects.new('PortillonOuvert', me_cube_003)

# ---- transforms, parenting, visibility, modifiers, constraints
ob_barriere.location = (0.0, 0.0, 0.0)
ob_barriere.lock_rotations_4d = False
ob_barriere.empty_display_type = 'ARROWS'
ob_barriere.lineart.crease_threshold = 0.0
_m = ob_barriere.modifiers.new('Array', 'ARRAY')
_m.constant_offset_displace = (0.0, 0.0, 0.0)
_m.relative_offset_displace = (0.89, 0.0, 0.0)
ob_portillonferme.location = (0.0, 0.0, 0.0)
ob_portillonferme.lock_rotations_4d = False
ob_portillonferme.empty_display_type = 'ARROWS'
ob_portillonferme.lineart.crease_threshold = 0.0
_m = ob_portillonferme.modifiers.new('Array', 'ARRAY')
_m.constant_offset_displace = (0.0, 0.0, 0.0)
_m.relative_offset_displace = (0.89, 0.0, 0.0)
ob_portillonouvert.location = (0.0, 0.0, 0.0)
ob_portillonouvert.lock_rotations_4d = False
ob_portillonouvert.empty_display_type = 'ARROWS'
ob_portillonouvert.lineart.crease_threshold = 0.0
_m = ob_portillonouvert.modifiers.new('Array', 'ARRAY')
_m.constant_offset_displace = (0.0, 0.0, 0.0)
_m.relative_offset_displace = (0.89, 0.0, 0.0)

# ---- collection membership
col_collection.objects.link(ob_barriere)
col_collection.objects.link(ob_portillonferme)
col_collection.objects.link(ob_portillonouvert)

# ---- scene / render settings (as saved in the file)
scene.frame_start = 1; scene.frame_end = 250; scene.frame_set(1)
scene.render.engine = 'BLENDER_EEVEE_NEXT'
scene.cycles.use_denoising = False
scene.cycles.samples = 128
scene.cycles.sampling_pattern = 'TABULATED_SOBOL'
scene.cycles.use_adaptive_sampling = False
scene.cycles.use_light_tree = False
scene.view_settings.view_transform = 'Filmic'
bpy.context.view_layer.update()

# ---- added for rendering (the .blend has no active camera and no usable light): camera, sun
cam_auto = bpy.data.cameras.new('AutoCamera')
cam_auto.lens = 50.0
cam_auto.sensor_width = 36.0
cam_auto.clip_end = 1000.0
ob_auto_camera = bpy.data.objects.new('AutoCamera', cam_auto)
scene.collection.objects.link(ob_auto_camera)
ob_auto_camera.location = (6.77903, -7.54086, 6.49768)
ob_auto_camera.rotation_euler = (1.09748, -7.21219e-08, 0.694738)
scene.camera = ob_auto_camera
light_auto_sun = bpy.data.lights.new('AutoSun', 'SUN')
light_auto_sun.energy = 3.0
light_auto_sun.angle = 0.0523599
ob_auto_sun = bpy.data.objects.new('AutoSun', light_auto_sun)
scene.collection.objects.link(ob_auto_sun)
ob_auto_sun.rotation_euler = (0.872665, 0.174533, 0.523599)
bpy.context.view_layer.update()
